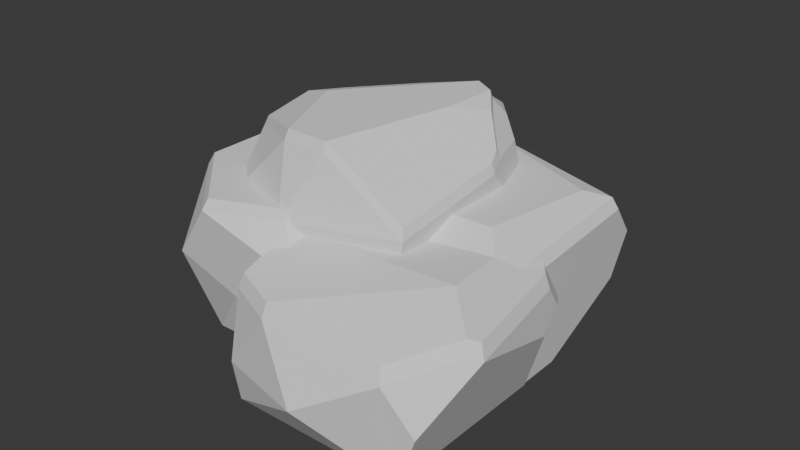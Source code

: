 # Source: rock_forest_grown_01.blend  (saved by Blender 4.1.24; exported with 4.5.12 LTS)
import bpy
from mathutils import Matrix  # noqa: F401  (used for matrix-valued properties, if any)

bpy.ops.wm.read_factory_settings(use_empty=True)
scene = bpy.context.scene
scene.name = 'Scene'

# ---- collections
col_rock_forest_grown_01 = bpy.data.collections.new('rock_forest_grown_01'); scene.collection.children.link(col_rock_forest_grown_01)

# ---- materials (node trees are filled in below, after node groups)
mat_render_static_object = bpy.data.materials.new('render_static_object')

# ---- material node trees

# ---- world
world_world = bpy.data.worlds.new('World'); scene.world = world_world
world_world.use_nodes = True; world_world.node_tree.nodes.clear()
_N = world_world.node_tree.nodes; _L = world_world.node_tree.links
n0 = _N.new('ShaderNodeOutputWorld'); n0.name = 'World Output'; n0.location = (300, 300)
n1 = _N.new('ShaderNodeBackground'); n1.name = 'Background'; n1.location = (10, 300)
n1.inputs[0].default_value = (0.05088, 0.05088, 0.05088, 1.0)
_L.new(n1.outputs[0], n0.inputs[0])
n0.is_active_output = True
world_world.color = (0.05088, 0.05088, 0.05088)
world_world.use_sun_shadow = False
world_world.sun_shadow_jitter_overblur = 0.0

# ---- meshes
me_scene_1827 = bpy.data.meshes.new('Scene.1827')
me_scene_1827.from_pydata([(1.795, 1.093, 0.5206), (1.795, 1.093, 0.5206), (1.795, 1.093, 0.5206), (1.275, 0.997, -0.0785), (1.275, 0.997, -0.0785), (1.275, 0.997, -0.0785), (1.698, 0.2429, -0.0785), (1.698, 0.2429, -0.0785), (1.698, 0.2429, -0.0785), (-1.576, -1.092, 1.56), (-1.576, -1.092, 1.56), (-1.576, -1.092, 1.56), (-1.576, -1.092, 1.56), (-1.576, -1.092, 1.56), (-0.8161, -1.852, 1.56), (-0.8161, -1.852, 1.56), (-0.8161, -1.852, 1.56), (-0.8161, -1.852, 1.56), (-0.8161, -1.852, 1.56), (-1.438, -1.638, 0.8447), (-1.438, -1.638, 0.8447), (-1.438, -1.638, 0.8447), (-1.438, -1.638, 0.8447), (-1.438, -1.638, 0.8447), (0.6554, 0.6249, -0.0785), (0.6554, 0.6249, -0.0785), (0.6554, 0.6249, -0.0785), (0.6554, 0.6249, -0.0785), (0.09399, 1.035, 0.9974), (0.09399, 1.035, 0.9974), (0.09399, 1.035, 0.9974), (0.09399, 1.035, 0.9974), (-1.059, 0.6249, -0.0785), (-1.059, 0.6249, -0.0785), (-1.059, 0.6249, -0.0785), (-1.059, 0.6249, -0.0785), (-1.059, 0.6249, -0.0785), (-1.059, 0.6249, -0.0785), (0.4242, -2.333, 1.13), (0.4242, -2.333, 1.13), (0.4242, -2.333, 1.13), (0.4242, -2.333, 1.13), (0.4242, -2.333, 1.13), (-0.1538, -2.205, 0.392), (-0.1538, -2.205, 0.392), (-0.1538, -2.205, 0.392), (-0.1538, -2.205, 0.392), (-0.1236, -2.085, 1.116), (-0.1236, -2.085, 1.116), (-0.1236, -2.085, 1.116), (-0.1236, -2.085, 1.116), (-0.1657, -1.535, 1.539), (-0.1657, -1.535, 1.539), (-0.1657, -1.535, 1.539), (-0.1657, -1.535, 1.539), (-0.1657, -1.535, 1.539), (-0.1657, -1.535, 1.539), (-1.037, -1.245, 1.476), (-1.037, -1.245, 1.476), (-1.037, -1.245, 1.476), (-1.037, -1.245, 1.476), (-1.037, -1.245, 1.476), (-0.2361, -1.33, 2.246), (-0.2361, -1.33, 2.246), (-0.2361, -1.33, 2.246), (-0.2361, -1.33, 2.246), (-0.2361, -1.33, 2.246), (0.9455, -2.59, 0.5773), (0.9455, -2.59, 0.5773), (0.9455, -2.59, 0.5773), (0.9455, -2.59, 0.5773), (0.9455, -2.59, 0.5773), (1.713, -2.333, 1.028), (1.713, -2.333, 1.028), (1.713, -2.333, 1.028), (1.713, -2.333, 1.028), (1.713, -2.333, 1.028), (1.879, 1.178, 1.043), (1.879, 1.178, 1.043), (1.879, 1.178, 1.043), (1.94, 0.8378, 1.423), (1.94, 0.8378, 1.423), (1.94, 0.8378, 1.423), (1.94, 0.8378, 1.423), (0.1672, 1.254, 1.518), (0.1672, 1.254, 1.518), (0.1672, 1.254, 1.518), (0.1672, 1.254, 1.518), (0.1672, 1.254, 1.518), (0.5057, 1.435, 0.8045), (0.5057, 1.435, 0.8045), (0.5057, 1.435, 0.8045), (0.6677, 0.7152, 1.127), (0.6677, 0.7152, 1.127), (0.6677, 0.7152, 1.127), (0.6677, 0.7152, 1.127), (-1.044, 0.9503, 1.127), (-1.044, 0.9503, 1.127), (-1.044, 0.9503, 1.127), (-1.044, 0.9503, 1.127), (-1.017, 0.2639, 2.01), (-1.017, 0.2639, 2.01), (-1.017, 0.2639, 2.01), (-1.017, 0.2639, 2.01), (-1.029, 0.776, 1.297), (-1.029, 0.776, 1.297), (-1.029, 0.776, 1.297), (-1.029, 0.776, 1.297), (-1.029, 0.776, 1.297), (-0.4451, 0.8566, 2.03), (-0.4451, 0.8566, 2.03), (-0.4451, 0.8566, 2.03), (-0.4451, 0.8566, 2.03), (-0.4451, 0.8566, 2.03), (-0.199, 1.097, 1.559), (-0.199, 1.097, 1.559), (-0.199, 1.097, 1.559), (-0.199, 1.097, 1.559), (-0.199, 1.097, 1.559), (-0.199, 1.097, 1.559), (0.361, 0.776, 2.261), (0.361, 0.776, 2.261), (0.361, 0.776, 2.261), (0.361, 0.776, 2.261), (0.361, 0.776, 2.261), (-1.576, -0.317, 1.56), (-1.576, -0.317, 1.56), (-1.576, -0.317, 1.56), (-1.576, -0.317, 1.56), (-1.576, -0.317, 1.56), (-1.694, -0.2813, 1.227), (-1.694, -0.2813, 1.227), (-1.694, -0.2813, 1.227), (-1.694, -0.2813, 1.227), (-1.537, 0.1837, 1.358), (-1.537, 0.1837, 1.358), (-1.537, 0.1837, 1.358), (-1.537, 0.1837, 1.358), (-1.022, -0.831, 2.027), (-1.022, -0.831, 2.027), (-1.022, -0.831, 2.027), (-1.022, -0.831, 2.027), (-1.777, 0.8111, 0.9154), (-1.777, 0.8111, 0.9154), (-1.777, 0.8111, 0.9154), (-1.777, 0.8111, 0.9154), (-1.723, 1.102, 0.7919), (-1.723, 1.102, 0.7919), (-1.723, 1.102, 0.7919), (-1.723, 1.102, 0.7919), (-1.632, 1.012, 1.006), (-1.632, 1.012, 1.006), (-1.632, 1.012, 1.006), (-1.632, 1.012, 1.006), (-1.632, 1.012, 1.006), (-1.799, 0.964, 0.4054), (-1.799, 0.964, 0.4054), (-1.799, 0.964, 0.4054), (-1.271, 0.04433, 1.361), (-1.271, 0.04433, 1.361), (-1.271, 0.04433, 1.361), (-1.271, 0.04433, 1.361), (-1.017, -0.2639, 2.126), (-1.017, -0.2639, 2.126), (-1.017, -0.2639, 2.126), (-1.017, -0.2639, 2.126), (-1.017, -0.2639, 2.126), (-1.274, -0.5261, 1.412), (-1.274, -0.5261, 1.412), (-1.274, -0.5261, 1.412), (-1.274, -0.5261, 1.412), (-1.071, -1.073, -0.0785), (-1.071, -1.073, -0.0785), (-1.071, -1.073, -0.0785), (-1.071, -1.073, -0.0785), (-1.071, -1.073, -0.0785), (-1.657, -0.2238, 0.617), (-1.657, -0.2238, 0.617), (-1.657, -0.2238, 0.617), (-1.657, -0.2238, 0.617), (-1.734, -1.019, 1.019), (-1.734, -1.019, 1.019), (-1.734, -1.019, 1.019), (-1.734, -1.019, 1.019), (-1.26, 0.4165, -0.0785), (-1.26, 0.4165, -0.0785), (-1.26, 0.4165, -0.0785), (-1.26, 0.4165, -0.0785), (-1.26, -1.363, -0.0785), (-1.26, -1.363, -0.0785), (-1.26, -1.363, -0.0785), (-1.26, -1.363, -0.0785), (-1.26, -1.363, -0.0785), (-0.1726, -2.11, -0.0785), (-0.1726, -2.11, -0.0785), (-0.1726, -2.11, -0.0785), (-0.1726, -2.11, -0.0785), (1.701, -2.11, -0.0785), (1.701, -2.11, -0.0785), (1.701, -2.11, -0.0785), (1.701, -2.11, -0.0785), (0.2145, -1.547, 0.5381), (0.2145, -1.547, 0.5381), (0.2145, -1.547, 0.5381), (0.2145, -1.547, 0.5381), (-0.5821, -1.728, 0.6859), (-0.5821, -1.728, 0.6859), (-0.5821, -1.728, 0.6859), (-0.5821, -1.728, 0.6859), (-0.07231, -1.763, 1.261), (-0.07231, -1.763, 1.261), (-0.07231, -1.763, 1.261), (-0.07231, -1.763, 1.261), (1.059, -1.262, 1.629), (1.059, -1.262, 1.629), (1.059, -1.262, 1.629), (1.059, -1.262, 1.629), (1.059, -1.262, 1.629), (0.23, -1.33, 2.246), (0.23, -1.33, 2.246), (0.23, -1.33, 2.246), (0.23, -1.33, 2.246), (0.6436, -1.073, -0.0785), (0.6436, -1.073, -0.0785), (0.6436, -1.073, -0.0785), (0.6436, -1.073, -0.0785), (0.7833, 0.4053, 2.157), (0.7833, 0.4053, 2.157), (0.7833, 0.4053, 2.157), (0.6052, 0.6344, 2.259), (0.6052, 0.6344, 2.259), (0.6052, 0.6344, 2.259), (0.6052, 0.6344, 2.259), (0.7094, 0.7279, 2.102), (0.7094, 0.7279, 2.102), (0.7094, 0.7279, 2.102), (0.7094, 0.7279, 2.102), (0.7094, 0.7279, 2.102), (0.3169, 1.003, 1.722), (0.3169, 1.003, 1.722), (0.3169, 1.003, 1.722), (0.3169, 1.003, 1.722), (0.6608, 0.8842, 1.856), (0.6608, 0.8842, 1.856), (0.6608, 0.8842, 1.856), (0.5377, 0.9057, 2.123), (0.5377, 0.9057, 2.123), (0.5377, 0.9057, 2.123), (0.5377, 0.9057, 2.123), (-1.786, -0.4618, 0.7186), (-1.786, -0.4618, 0.7186), (-1.786, -0.4618, 0.7186), (-1.771, 0.0335, 1.124), (-1.771, 0.0335, 1.124), (-1.771, 0.0335, 1.124), (-1.771, 0.0335, 1.124), (-1.472, -0.6592, 1.121), (-1.472, -0.6592, 1.121), (-1.472, -0.6592, 1.121), (-1.472, -0.6592, 1.121), (-0.3433, 1.3, 1.123), (-0.3433, 1.3, 1.123), (-0.3433, 1.3, 1.123), (-0.3433, 1.3, 1.123), (-0.3671, 1.498, 1.047), (-0.3671, 1.498, 1.047), (-0.3671, 1.498, 1.047), (1.1, 1.717, 0.8665), (1.1, 1.717, 0.8665), (1.1, 1.717, 0.8665), (0.05396, 1.938, 0.8471), (0.05396, 1.938, 0.8471), (0.05396, 1.938, 0.8471), (0.4993, 1.938, 0.8184), (0.4993, 1.938, 0.8184), (0.4993, 1.938, 0.8184), (-1.497, 0.7748, 1.256), (-1.497, 0.7748, 1.256), (-1.497, 0.7748, 1.256), (-1.002, 0.9132, 1.257), (-1.002, 0.9132, 1.257), (-1.002, 0.9132, 1.257), (0.6528, 0.6859, 1.256), (0.6528, 0.6859, 1.256), (0.6528, 0.6859, 1.256), (0.5443, 0.02172, 2.346), (0.5443, 0.02172, 2.346), (0.5443, 0.02172, 2.346), (0.2297, -1.292, 2.338), (0.2297, -1.292, 2.338), (0.2297, -1.292, 2.338), (0.2297, -1.292, 2.338), (-0.2209, -1.292, 2.338), (-0.2209, -1.292, 2.338), (-0.2209, -1.292, 2.338), (-0.2209, -1.292, 2.338), (0.3563, 0.7447, 2.352), (0.3563, 0.7447, 2.352), (0.3563, 0.7447, 2.352), (0.3563, 0.7447, 2.352), (0.5923, 0.6079, 2.35), (0.5923, 0.6079, 2.35), (0.5923, 0.6079, 2.35), (0.5923, 0.6079, 2.35), (0.1689, 1.207, 1.634), (0.1689, 1.207, 1.634), (0.1689, 1.207, 1.634), (0.1689, 1.207, 1.634), (1.883, 0.8044, 1.543), (1.883, 0.8044, 1.543), (1.883, 0.8044, 1.543), (1.883, 0.8044, 1.543), (1.682, 0.5906, 1.634), (1.682, 0.5906, 1.634), (1.682, 0.5906, 1.634), (0.7645, 0.3864, 2.252), (0.7645, 0.3864, 2.252), (0.7645, 0.3864, 2.252), (1.442, 1.23, 0.9206), (1.442, 1.23, 0.9206), (1.442, 1.23, 0.9206), (1.442, 1.23, 0.9206), (1.13, 1.782, 0.724), (1.13, 1.782, 0.724), (1.13, 1.782, 0.724), (1.13, 1.782, 0.724), (1.186, 1.879, 0.5622), (1.186, 1.879, 0.5622), (1.186, 1.879, 0.5622), (1.312, 1.782, 0.5026), (1.312, 1.782, 0.5026), (1.312, 1.782, 0.5026), (1.131, 2.01, -0.07848), (1.131, 2.01, -0.07848), (1.131, 2.01, -0.07848), (1.131, 2.01, -0.07848), (1.04, 2.01, 0.4283), (1.04, 2.01, 0.4283), (1.04, 2.01, 0.4283), (0.06514, -1.621, 1.388), (0.06514, -1.621, 1.388), (0.06514, -1.621, 1.388), (0.2402, -1.45, 1.261), (0.2402, -1.45, 1.261), (0.2402, -1.45, 1.261), (1.714, -0.2544, -0.0785), (1.714, -0.2544, -0.0785), (1.714, -0.2544, -0.0785), (1.714, -0.2544, -0.0785), (2.089, -0.5792, 0.7791), (2.089, -0.5792, 0.7791), (2.089, -0.5792, 0.7791), (2.052, -0.3352, 0.964), (2.052, -0.3352, 0.964), (2.052, -0.3352, 0.964), (1.903, -0.07004, 0.8439), (1.903, -0.07004, 0.8439), (1.903, -0.07004, 0.8439), (1.626, 0.02658, 1.327), (1.626, 0.02658, 1.327), (1.626, 0.02658, 1.327), (1.626, 0.02658, 1.327), (2.06, -0.4899, 1.2), (2.06, -0.4899, 1.2), (2.06, -0.4899, 1.2), (2.06, -0.4899, 1.2), (2.259, -1.722, 1.177), (2.259, -1.722, 1.177), (2.259, -1.722, 1.177), (2.259, -1.722, 1.177), (2.259, -1.722, 1.177), (-1.137, 1.333, 0.9565), (-1.137, 1.333, 0.9565), (-1.137, 1.333, 0.9565), (-1.137, 1.333, 0.9565), (-1.37, 1.104, 1.077), (-1.37, 1.104, 1.077), (-1.37, 1.104, 1.077), (-1.544, 1.198, 0.9421), (-1.544, 1.198, 0.9421), (-1.544, 1.198, 0.9421), (0.8974, 0.7845, 1.416), (0.8974, 0.7845, 1.416), (0.8974, 0.7845, 1.416), (0.8834, 0.6269, 1.912), (0.8834, 0.6269, 1.912), (0.8834, 0.6269, 1.912), (0.4174, -2.261, 1.259), (0.4174, -2.261, 1.259), (0.4174, -2.261, 1.259), (0.4174, -2.261, 1.259), (1.751, -1.431, 1.541), (1.751, -1.431, 1.541), (1.751, -1.431, 1.541), (1.751, -1.431, 1.541), (2.103, -1.742, 1.337), (2.103, -1.742, 1.337), (2.103, -1.742, 1.337), (2.103, -1.742, 1.337), (1.663, -2.26, 1.16), (1.663, -2.26, 1.16), (1.663, -2.26, 1.16), (1.131, -0.2271, -0.0785), (1.131, -0.2271, -0.0785), (1.131, -0.2271, -0.0785), (-0.6955, -0.2271, -0.0785), (-0.6955, -0.2271, -0.0785), (-0.6955, -0.2271, -0.0785), (-0.3627, -0.2271, 0.9897), (-0.3627, -0.2271, 0.9897), (-0.3627, -0.2271, 0.9897), (-0.3627, -0.2271, 0.9897), (1.464, -0.2271, 0.9897), (1.464, -0.2271, 0.9897), (1.464, -0.2271, 0.9897), (1.464, -0.2271, 0.9897), (0.2508, 0.3857, 1.56), (0.2508, 0.3857, 1.56), (0.2508, 0.3857, 1.56), (0.2508, 0.3857, 1.56), (0.2498, 0.3674, 1.675), (0.2498, 0.3674, 1.675), (0.2498, 0.3674, 1.675), (-0.8366, 0.3674, 1.675), (-0.8366, 0.3674, 1.675), (-0.8366, 0.3674, 1.675), (-0.873, 0.3857, 1.56), (-0.873, 0.3857, 1.56), (-0.873, 0.3857, 1.56), (-0.873, 0.3857, 1.56), (0.1927, -1.363, -0.0785), (0.1927, -1.363, -0.0785), (0.1927, -1.363, -0.0785), (0.1927, 0.4165, -0.0785), (0.1927, 0.4165, -0.0785), (0.1927, 0.4165, -0.0785), (-0.1596, -0.2544, -0.0785), (-0.1596, -0.2544, -0.0785), (-0.1596, -0.2544, -0.0785), (0.2508, -0.7844, 1.56), (0.2508, -0.7844, 1.56), (0.2508, -0.7844, 1.56), (0.2508, -0.7844, 1.56), (0.5078, 0.9634, 1.383), (0.5078, 0.9634, 1.383), (0.5078, 0.9634, 1.383), (0.9462, 0.7572, 1.125), (0.9462, 0.7572, 1.125), (0.9462, 0.7572, 1.125), (0.9462, 0.7572, 1.125), (1.464, 1.051, 0.9897), (1.464, 1.051, 0.9897), (1.464, 1.051, 0.9897), (1.422, 1.01, 1.123), (1.422, 1.01, 1.123), (1.422, 1.01, 1.123), (1.422, 1.01, 1.123), (1.401, 1.184, 1.057), (1.401, 1.184, 1.057), (1.401, 1.184, 1.057), (1.05, 0.1343, 1.914), (1.05, 0.1343, 1.914), (1.05, 0.1343, 1.914), (1.05, 0.1343, 1.914), (1.022, 0.1244, 2.017), (1.022, 0.1244, 2.017), (1.022, 0.1244, 2.017), (-1.556, 0.8071, 1.127), (-1.556, 0.8071, 1.127), (-1.556, 0.8071, 1.127), (-1.556, 0.8071, 1.127), (0.659, -0.9072, 1.12), (0.659, -0.9072, 1.12), (0.659, -0.9072, 1.12), (0.659, -0.9072, 1.12), (0.6444, -0.8824, 1.249), (0.6444, -0.8824, 1.249), (0.6444, -0.8824, 1.249), (-0.01623, 0.997, -0.0785), (-0.01623, 0.997, -0.0785), (-0.01623, 0.997, -0.0785), (-0.01622, -0.7177, -0.0785), (-0.01622, -0.7177, -0.0785), (-0.01622, -0.7177, -0.0785), (1.698, -0.7177, -0.0785), (1.698, -0.7177, -0.0785), (1.698, -0.7177, -0.0785), (-0.104, 0.02658, 1.327), (-0.104, 0.02658, 1.327), (-0.104, 0.02658, 1.327), (-0.104, 0.02658, 1.327), (-0.1121, -1.485, 1.321), (-0.1121, -1.485, 1.321), (-0.1121, -2.021, 1.245), (-0.1121, -2.021, 1.245), (-0.1121, -2.021, 1.245), (2.168, -1.796, 1.21), (2.168, -1.796, 1.21), (2.168, -1.796, 1.21), (2.0, -2.246, 0.5985), (2.0, -2.246, 0.5985), (2.0, -2.246, 0.5985), (-1.704, 0.305, 1.254), (-1.704, 0.305, 1.254), (-1.704, 0.305, 1.254), (-1.77, 0.3211, 1.125), (-1.77, 0.3211, 1.125), (-1.77, 0.3211, 1.125), (-1.77, 0.3211, 1.125), (-0.1023, 1.218, 1.295), (-0.1023, 1.218, 1.295), (-0.1023, 1.218, 1.295), (-0.1468, 1.128, 0.7322), (-0.1468, 1.128, 0.7322), (-0.1468, 1.128, 0.7322), (-0.128, 0.9837, 1.634), (-0.128, 0.9837, 1.634), (-0.128, 0.9837, 1.634), (-0.14, 1.023, 1.518), (-0.14, 1.023, 1.518), (-0.14, 1.023, 1.518), (-0.14, 1.023, 1.518), (-0.2454, -0.9469, 1.345), (-0.2454, -0.9469, 1.345), (-0.2454, -0.9469, 1.345), (-0.2454, -0.9469, 1.345), (-0.2363, 0.9809, 1.288), (-0.2363, 0.9809, 1.288), (-0.2363, 0.9809, 1.288), (-0.2733, 0.4478, 1.518), (-0.2733, 0.4478, 1.518), (-0.2733, 0.4478, 1.518), (-0.2733, 0.4478, 1.518), (-0.2733, -0.6438, 1.518), (-0.2733, -0.6438, 1.518), (-0.2733, -0.6438, 1.518), (1.838, -0.94, 1.302), (1.838, -0.94, 1.302), (1.838, -0.94, 1.302), (1.914, -0.9332, 1.26), (1.914, -0.9332, 1.26), (1.914, -0.9332, 1.26), (1.914, -0.9332, 1.26), (-0.0932, 0.02027, 1.45), (-0.0932, 0.02027, 1.45), (-0.0932, 0.02027, 1.45), (-0.101, -1.441, 1.444), (-0.101, -1.441, 1.444), (-0.101, -1.441, 1.444), (0.04149, -0.6262, -0.0785), (0.04149, -0.6262, -0.0785), (0.04149, -0.6262, -0.0785), (-1.81, -0.6262, -0.0785), (-1.81, -0.6262, -0.0785), (-1.81, -0.6262, -0.0785), (-1.81, -0.6262, -0.0785), (-1.205, -0.9072, 1.12), (-1.205, -0.9072, 1.12), (-1.205, -0.9072, 1.12), (-1.205, -0.9072, 1.12), (-1.821, 0.9069, -0.0785), (-1.821, 0.9069, -0.0785), (-1.821, 0.9069, -0.0785), (0.05444, 1.229, -0.0785), (0.05444, 1.229, -0.0785), (0.05444, 1.229, -0.0785), (-1.604, 1.229, -0.07848), (-1.604, 1.229, -0.07848), (-1.604, 1.229, -0.07848), (-1.604, 1.229, -0.07848), (-1.613, 1.271, 0.6952), (-1.613, 1.271, 0.6952), (-1.613, 1.271, 0.6952), (-1.613, 1.271, 0.6952), (0.03086, 1.441, 0.832), (0.03086, 1.441, 0.832), (0.03086, 1.441, 0.832), (0.5089, 2.01, 0.6742), (0.5089, 2.01, 0.6742), (0.5089, 2.01, 0.6742), (0.5089, 2.01, 0.6742), (-0.4027, 2.01, 0.3938), (-0.4027, 2.01, 0.3938), (-0.4027, 2.01, 0.3938), (0.04826, 2.01, 0.7038), (0.04826, 2.01, 0.7038), (0.04826, 2.01, 0.7038), (0.04826, 2.01, 0.7038), (-0.3873, 1.555, 0.9108), (-0.3873, 1.555, 0.9108), (-0.3873, 1.555, 0.9108), (-0.3873, 1.555, 0.9108), (-0.5326, 1.885, 0.4444), (-0.5326, 1.885, 0.4444), (-0.5326, 1.885, 0.4444), (-0.2569, 0.4275, 1.634), (-0.2569, 0.4275, 1.634), (-0.2569, 0.4275, 1.634), (-0.2569, -0.6278, 1.634), (-0.2569, -0.6278, 1.634), (-0.2569, -0.6278, 1.634), (-0.2569, -0.6278, 1.634), (1.115, -0.02587, 1.838), (1.115, -0.02587, 1.838), (1.115, -0.02587, 1.838), (1.115, -0.02587, 1.838), (-0.6956, 1.507, -0.0785), (-0.6956, 1.507, -0.0785), (-0.6956, 1.507, -0.0785), (-0.1925, 2.01, -0.0785), (-0.1925, 2.01, -0.0785), (-0.1925, 2.01, -0.0785), (-0.06169, -1.539, 1.56), (-0.06169, -1.539, 1.56), (-0.06169, -1.539, 1.56), (-0.06169, -1.539, 1.56), (-1.435, 0.2696, 1.444), (-1.435, 0.2696, 1.444), (-1.435, 0.2696, 1.444), (-1.37, 0.1799, 1.56), (-1.37, 0.1799, 1.56), (-1.37, 0.1799, 1.56), (-1.37, 0.1799, 1.56), (-1.331, 0.3895, 1.358), (-1.331, 0.3895, 1.358), (-1.331, 0.3895, 1.358), (-1.443, 0.3987, 0.8706), (-1.443, 0.3987, 0.8706), (-1.443, 0.3987, 0.8706), (-1.092, 1.386, 0.596), (-1.092, 1.386, 0.596), (-1.092, 1.386, 0.596), (-1.308, 1.35, 0.7726), (-1.308, 1.35, 0.7726), (-1.308, 1.35, 0.7726), (-1.317, 0.1684, 1.675), (-1.317, 0.1684, 1.675), (-1.317, 0.1684, 1.675), (-0.1779, 1.097, 1.386), (-0.1779, 1.097, 1.386), (-0.1779, 1.097, 1.386), (-0.3627, 1.35, 0.9897), (-0.3627, 1.35, 0.9897), (-0.3627, 1.35, 0.9897), (-0.4186, 2.01, 0.1186), (-0.4186, 2.01, 0.1186), (-0.4186, 2.01, 0.1186), (-0.6271, 1.828, 0.1411), (-0.6271, 1.828, 0.1411), (-0.6271, 1.828, 0.1411), (-0.05232, -1.493, 1.675), (-0.05232, -1.493, 1.675), (-0.05232, -1.493, 1.675), (-0.7816, -1.796, 1.675), (-0.7816, -1.796, 1.675), (-0.7816, -1.796, 1.675), (-1.516, -1.061, 1.675), (-1.516, -1.061, 1.675), (-1.516, -1.061, 1.675), (0.2498, -0.7637, 1.675), (0.2498, -0.7637, 1.675), (0.2498, -0.7637, 1.675), (-1.516, -0.3119, 1.675), (-1.516, -0.3119, 1.675), (-1.516, -0.3119, 1.675), (-0.608, -0.377, 2.344), (-0.608, -0.377, 2.344), (-0.608, -0.377, 2.344), (-0.976, -0.2605, 2.222), (-0.976, -0.2605, 2.222), (-0.976, -0.2605, 2.222), (-0.976, -0.2605, 2.222), (-0.9757, 0.2497, 2.11), (-0.9757, 0.2497, 2.11), (-0.9757, 0.2497, 2.11), (-0.4229, 0.8227, 2.129), (-0.4229, 0.8227, 2.129), (-0.4229, 0.8227, 2.129), (1.031, -1.226, 1.741), (1.031, -1.226, 1.741), (1.031, -1.226, 1.741), (1.085, -0.03043, 1.943), (1.085, -0.03043, 1.943), (1.085, -0.03043, 1.943), (-0.3433, -0.225, 1.123), (-0.3433, -0.225, 1.123), (-0.3433, -0.225, 1.123), (1.422, -0.225, 1.123), (1.422, -0.225, 1.123), (1.422, -0.225, 1.123), (1.857, -0.9075, 1.384), (1.857, -0.9075, 1.384), (1.857, -0.9075, 1.384), (1.784, -0.9141, 1.425), (1.784, -0.9141, 1.425), (1.784, -0.9141, 1.425), (1.784, -0.9141, 1.425), (1.477, -0.5593, 1.634), (1.477, -0.5593, 1.634), (1.477, -0.5593, 1.634), (1.579, 0.02027, 1.45), (1.579, 0.02027, 1.45), (1.579, 0.02027, 1.45), (1.579, 0.02027, 1.45), (2.191, -1.67, 1.305), (2.191, -1.67, 1.305), (2.191, -1.67, 1.305), (1.998, -0.479, 1.327), (1.998, -0.479, 1.327), (1.998, -0.479, 1.327), (-0.2299, -0.9208, 1.467), (-0.2299, -0.9208, 1.467), (-0.2299, -0.9208, 1.467), (-1.158, -0.8824, 1.249), (-1.158, -0.8824, 1.249), (-1.158, -0.8824, 1.249), (-1.416, -0.6426, 1.25), (-1.416, -0.6426, 1.25), (-1.416, -0.6426, 1.25), (-1.705, 0.02696, 1.253), (-1.705, 0.02696, 1.253), (-1.705, 0.02696, 1.253), (-0.9811, -0.8088, 2.126), (-0.9811, -0.8088, 2.126), (-0.9811, -0.8088, 2.126)], [], [(1, 7, 5), (10, 21, 18), (24, 32, 28), (42, 48, 45), (56, 64, 58), (68, 72, 38), (78, 85, 80), (90, 96, 92), (100, 112, 106), (35, 104, 118), (105, 111, 119), (110, 123, 115), (31, 34, 117), (128, 136, 130), (65, 138, 59), (143, 154, 147), (156, 144, 149), (159, 168, 166), (108, 36, 160), (174, 61, 169), (179, 183, 133), (22, 11, 180), (186, 191, 176), (193, 197, 67), (43, 195, 70), (40, 44, 71), (202, 209, 206), (190, 208, 20), (173, 55, 57), (213, 220, 53), (224, 214, 54), (218, 62, 51), (171, 222, 52), (226, 236, 231), (239, 245, 242), (250, 258, 252), (261, 267, 264), (264, 267, 271), (271, 267, 274), (276, 282, 279), (285, 293, 289), (296, 285, 300), (305, 313, 308), (286, 315, 301), (318, 328, 324), (318, 330, 328), (334, 327, 329), (334, 338, 327), (203, 340, 211), (203, 342, 340), (347, 353, 349), (347, 357, 353), (360, 352, 356), (360, 362, 352), (370, 354, 365), (370, 351, 354), (373, 151, 377), (373, 378, 151), (382, 234, 384), (121, 233, 246), (121, 229, 233), (388, 395, 391), (388, 400, 395), (247, 235, 244), (382, 244, 235), (402, 408, 405), (402, 412, 408), (223, 33, 25), (223, 172, 33), (207, 16, 19), (207, 212, 16), (417, 423, 420), (417, 427, 423), (430, 185, 434), (430, 188, 185), (198, 437, 346), (198, 194, 437), (418, 432, 435), (432, 418, 204), (204, 418, 344), (344, 418, 441), (243, 445, 240), (445, 243, 447), (447, 243, 381), (450, 459, 455), (450, 320, 459), (228, 232, 303), (228, 303, 317), (461, 228, 317), (461, 317, 465), (99, 277, 281), (99, 468, 277), (474, 284, 477), (474, 95, 284), (335, 414, 404), (414, 335, 331), (414, 331, 321), (414, 321, 451), (479, 485, 482), (485, 479, 6), (6, 479, 4), (39, 399, 387), (39, 73, 399), (29, 238, 443), (29, 114, 238), (46, 438, 196), (438, 46, 490), (490, 46, 50), (490, 50, 492), (47, 390, 494), (47, 41, 390), (76, 367, 498), (76, 500, 367), (470, 503, 278), (470, 506, 503), (81, 306, 309), (81, 86, 306), (488, 345, 436), (345, 488, 359), (345, 359, 355), (509, 478, 512), (478, 509, 84), (478, 84, 3), (3, 84, 77), (3, 77, 0), (88, 516, 307), (88, 519, 516), (525, 480, 483), (480, 525, 514), (514, 525, 528), (528, 525, 531), (531, 525, 534), (481, 536, 522), (536, 481, 484), (536, 484, 539), (2, 486, 8), (486, 2, 542), (542, 2, 79), (542, 79, 83), (489, 548, 545), (489, 491, 548), (491, 495, 548), (491, 49, 495), (549, 557, 552), (549, 472, 557), (560, 550, 553), (550, 560, 564), (564, 560, 567), (554, 257, 249), (554, 559, 257), (155, 569, 561), (569, 155, 573), (573, 155, 148), (96, 90, 375), (375, 90, 371), (371, 90, 575), (91, 551, 565), (551, 91, 473), (473, 91, 94), (579, 326, 337), (579, 322, 326), (582, 588, 586), (582, 592, 588), (532, 601, 597), (532, 535, 601), (124, 241, 116), (124, 248, 241), (449, 225, 27), (225, 449, 217), (217, 449, 605), (319, 269, 458), (319, 325, 269), (444, 26, 30), (444, 446, 26), (606, 403, 406), (403, 606, 333), (333, 606, 610), (14, 339, 612), (14, 210, 339), (439, 341, 343), (439, 614, 341), (350, 200, 348), (200, 350, 501), (501, 350, 369), (60, 165, 167), (60, 141, 165), (125, 618, 135), (125, 621, 618), (428, 616, 619), (428, 624, 616), (627, 617, 625), (627, 134, 617), (623, 184, 626), (184, 623, 426), (184, 426, 433), (433, 426, 416), (568, 633, 631), (568, 570, 633), (576, 632, 372), (576, 630, 632), (629, 563, 566), (563, 629, 574), (563, 574, 89), (505, 152, 142), (505, 469, 152), (98, 150, 467), (98, 376, 150), (572, 153, 380), (572, 146, 153), (571, 374, 634), (571, 379, 374), (37, 170, 161), (37, 175, 170), (103, 158, 164), (103, 107, 158), (192, 181, 177), (192, 23, 181), (178, 628, 187), (628, 178, 131), (628, 131, 137), (13, 132, 182), (13, 129, 132), (199, 74, 69), (199, 499, 74), (429, 636, 425), (429, 620, 636), (431, 205, 189), (431, 201, 205), (87, 638, 518), (87, 510, 638), (513, 639, 511), (513, 526, 639), (529, 640, 527), (529, 520, 640), (63, 288, 292), (63, 219, 288), (521, 596, 517), (521, 530, 596), (460, 237, 227), (460, 385, 237), (383, 603, 448), (603, 383, 386), (603, 386, 463), (591, 263, 266), (591, 643, 263), (251, 562, 555), (562, 251, 157), (157, 251, 145), (145, 251, 255), (145, 255, 508), (581, 609, 644), (609, 581, 584), (609, 584, 332), (332, 584, 577), (332, 577, 336), (607, 645, 611), (607, 647, 645), (593, 646, 648), (593, 583, 646), (410, 608, 407), (608, 410, 649), (649, 410, 594), (594, 410, 590), (590, 410, 641), (650, 656, 653), (656, 650, 659), (656, 659, 662), (662, 659, 421), (662, 421, 635), (635, 421, 424), (299, 668, 666), (668, 299, 672), (672, 299, 676), (679, 287, 291), (287, 679, 681), (287, 681, 464), (287, 464, 316), (457, 261, 454), (261, 457, 267), (685, 453, 260), (685, 688, 453), (691, 699, 696), (699, 691, 310), (699, 310, 314), (546, 703, 544), (546, 393, 703), (704, 392, 396), (392, 704, 707), (392, 707, 701), (711, 698, 599), (711, 694, 698), (282, 714, 476), (714, 282, 716), (716, 282, 719), (719, 282, 502), (502, 282, 276), (669, 294, 667), (669, 722, 294), (293, 285, 665), (665, 285, 296), (493, 394, 547), (493, 389, 394), (697, 595, 598), (595, 697, 312), (595, 312, 515), (515, 312, 304), (615, 660, 652), (615, 440, 660), (415, 456, 689), (415, 452, 456), (127, 658, 664), (127, 12, 658), (442, 422, 661), (442, 419, 422), (113, 673, 677), (113, 101, 673), (75, 397, 401), (75, 496, 397), (253, 718, 720), (253, 259, 718), (93, 280, 283), (93, 97, 280), (102, 671, 674), (102, 163, 671), (230, 298, 302), (230, 122, 298), (533, 712, 600), (533, 524, 712), (9, 655, 657), (9, 17, 655), (409, 687, 684), (409, 413, 687), (507, 721, 504), (507, 254, 721), (15, 651, 654), (15, 613, 651), (523, 693, 710), (523, 537, 693), (256, 715, 717), (256, 558, 715), (221, 678, 290), (221, 215, 678), (363, 702, 708), (363, 361, 702), (538, 690, 695), (538, 540, 690), (642, 686, 262), (642, 411, 686), (368, 709, 706), (368, 364, 709), (602, 466, 682), (602, 462, 466), (139, 295, 723), (139, 66, 295), (541, 311, 692), (541, 82, 311), (358, 543, 700), (358, 487, 543), (556, 475, 713), (556, 471, 475), (497, 705, 398), (497, 366, 705), (162, 724, 670), (162, 140, 724), (216, 683, 680), (216, 604, 683), (120, 675, 297), (120, 109, 675), (622, 663, 637), (622, 126, 663), (587, 265, 272), (587, 589, 265), (323, 275, 268), (323, 580, 275), (578, 270, 273), (578, 585, 270)])
me_scene_1827.polygons.foreach_set('use_smooth', [0, 0, 0, 0, 0, 0, 0, 0, 0, 0, 0, 0, 0, 0, 0, 0, 0, 0, 1, 0, 0, 0, 0, 0, 0, 0, 1, 1, 0, 0, 0, 0, 0, 0, 0, 1, 0, 0, 0, 0, 1, 1, 0, 0, 1, 1, 1, 1, 1, 1, 1, 1, 1, 1, 1, 1, 1, 1, 1, 1, 1, 1, 1, 0, 1, 0, 0, 0, 0, 1, 1, 0, 0, 0, 0, 0, 0, 0, 0, 0, 0, 1, 1, 1, 0, 0, 1, 0, 1, 1, 0, 0, 0, 0, 0, 0, 0, 0, 0, 0, 0, 0, 0, 0, 0, 1, 1, 1, 1, 0, 0, 1, 1, 1, 1, 0, 0, 0, 0, 0, 0, 0, 0, 0, 0, 0, 0, 0, 0, 0, 0, 0, 0, 0, 0, 0, 0, 0, 0, 0, 0, 1, 1, 0, 0, 0, 0, 0, 0, 0, 1, 1, 1, 0, 0, 0, 1, 1, 1, 1, 1, 0, 0, 0, 0, 1, 1, 1, 1, 1, 0, 0, 0, 0, 0, 0, 0, 1, 1, 1, 1, 1, 1, 1, 1, 1, 1, 1, 1, 1, 1, 1, 0, 0, 0, 0, 1, 1, 1, 1, 0, 0, 0, 1, 1, 1, 1, 1, 1, 1, 1, 1, 1, 1, 1, 1, 1, 1, 1, 1, 1, 1, 1, 1, 0, 0, 1, 1, 1, 1, 1, 1, 1, 1, 0, 0, 0, 0, 1, 1, 0, 0, 0, 0, 1, 1, 1, 1, 1, 1, 0, 0, 0, 0, 0, 0, 0, 1, 1, 0, 0, 0, 0, 0, 0, 0, 0, 0, 0, 0, 0, 0, 0, 1, 1, 1, 1, 0, 0, 0, 0, 0, 0, 0, 1, 1, 1, 1, 1, 0, 0, 0, 0, 0, 0, 0, 0, 0, 1, 1, 1, 1, 0, 0, 0, 0, 0, 0, 0, 0, 0, 0, 0, 0, 0, 0, 0, 0, 0, 0, 0, 0, 0, 0, 0, 0, 0, 0, 0, 0, 0, 0, 0, 0, 0, 1, 0, 0, 0, 1, 0, 0, 1, 1, 0, 0, 0, 0, 0, 0, 0, 0, 0, 0, 0, 0, 0, 0, 0, 0, 1, 1, 0, 0, 0, 0, 0, 0, 0, 0, 0, 0, 0, 0, 0, 0])
_uv = me_scene_1827.uv_layers.new(name='UVMap')
_uv.uv.foreach_set('vector', [0.3375, 0.9412, 0.3344, 0.9379, 0.336, 0.94, 0.3389, 0.9374, 0.3381, 0.9366, 0.3395, 0.9362, 0.3366, 0.9412, 0.3366, 0.9389, 0.3377, 0.9401, 0.3385, 0.9361, 0.3386, 0.9368, 0.3374, 0.9366, 0.3382, 0.9356, 0.3394, 0.9363, 0.3382, 0.9366, 0.3377, 0.9353, 0.3398, 0.9359, 0.3385, 0.9361, 0.3382, 0.9412, 0.3391, 0.9391, 0.3388, 0.934, 0.3383, 0.9412, 0.3392, 0.9374, 0.3389, 0.9328, 0.3387, 0.9383, 0.3387, 0.9395, 0.338, 0.9389, 0.3366, 0.9389, 0.338, 0.9389, 0.3382, 0.9397, 0.338, 0.9389, 0.3387, 0.9395, 0.3382, 0.9397, 0.3387, 0.9395, 0.3395, 0.9396, 0.3382, 0.9397, 0.3377, 0.9401, 0.3366, 0.9389, 0.3382, 0.9397, 0.3389, 0.9382, 0.3386, 0.9386, 0.3385, 0.9381, 0.3394, 0.9363, 0.3387, 0.9371, 0.3382, 0.9366, 0.3385, 0.9383, 0.3388, 0.9384, 0.3383, 0.9386, 0.3375, 0.9385, 0.3385, 0.9383, 0.3383, 0.9386, 0.3381, 0.9381, 0.3381, 0.9373, 0.3388, 0.9377, 0.338, 0.9389, 0.3366, 0.9389, 0.3381, 0.9381, 0.3366, 0.9366, 0.3382, 0.9366, 0.3381, 0.9373, 0.3376, 0.9382, 0.3382, 0.9373, 0.3385, 0.9381, 0.3381, 0.9366, 0.3389, 0.9374, 0.3382, 0.9373, 0.3366, 0.9389, 0.3366, 0.9366, 0.3376, 0.9382, 0.3366, 0.9366, 0.3366, 0.9343, 0.3377, 0.9353, 0.3374, 0.9366, 0.3366, 0.9366, 0.3377, 0.9353, 0.3385, 0.9361, 0.3374, 0.9366, 0.3377, 0.9353, 0.3375, 0.9343, 0.3385, 0.9347, 0.3377, 0.9355, 0.3366, 0.9366, 0.3377, 0.9355, 0.3381, 0.9366, 0.3366, 0.9366, 0.3382, 0.9356, 0.3382, 0.9366, 0.3383, 0.9343, 0.3393, 0.9357, 0.3382, 0.9356, 0.3366, 0.9343, 0.3383, 0.9343, 0.3382, 0.9356, 0.3393, 0.9357, 0.3394, 0.9363, 0.3382, 0.9356, 0.3366, 0.9366, 0.3366, 0.9343, 0.3382, 0.9356, 0.3391, 0.9393, 0.3392, 0.9399, 0.3393, 0.9395, 0.3383, 0.9404, 0.3391, 0.94, 0.3387, 0.9403, 0.3382, 0.9369, 0.3391, 0.9367, 0.3389, 0.9375, 0.8157, 0.8447, 0.8156, 0.8448, 0.8157, 0.8447, 0.8157, 0.8447, 0.8156, 0.8448, 0.8156, 0.8449, 0.8156, 0.8449, 0.8156, 0.8448, 0.8156, 0.845, 0.8157, 0.8446, 0.8161, 0.8447, 0.8158, 0.8446, 0.8158, 0.8447, 0.8158, 0.8444, 0.8158, 0.8443, 0.8158, 0.8449, 0.8158, 0.8447, 0.8158, 0.8449, 0.8157, 0.8448, 0.8158, 0.844, 0.8157, 0.844, 0.8158, 0.8447, 0.8157, 0.8448, 0.8158, 0.8449, 0.3388, 0.9336, 0.3381, 0.9381, 0.3382, 0.9323, 0.3388, 0.9336, 0.3379, 0.9323, 0.3381, 0.9381, 0.3366, 0.9412, 0.3381, 0.9381, 0.3379, 0.9412, 0.3366, 0.9412, 0.3377, 0.9408, 0.3381, 0.9381, 0.3375, 0.9343, 0.3396, 0.9352, 0.3385, 0.9347, 0.3375, 0.9343, 0.3385, 0.934, 0.3396, 0.9352, 0.3366, 0.9412, 0.3386, 0.9381, 0.3379, 0.9412, 0.3366, 0.9412, 0.3381, 0.9409, 0.3386, 0.9381, 0.3399, 0.9395, 0.3386, 0.9381, 0.3381, 0.9409, 0.3399, 0.9395, 0.3393, 0.9389, 0.3386, 0.9381, 0.3387, 0.9337, 0.3386, 0.9381, 0.3386, 0.9325, 0.3387, 0.9337, 0.338, 0.9325, 0.3386, 0.9381, 0.3386, 0.9389, 0.3388, 0.9384, 0.3388, 0.9381, 0.3386, 0.9389, 0.3386, 0.9387, 0.3388, 0.9384, 0.3382, 0.9409, 0.3392, 0.9399, 0.3388, 0.94, 0.3395, 0.9396, 0.3392, 0.9399, 0.3391, 0.94, 0.3395, 0.9396, 0.3393, 0.9395, 0.3392, 0.9399, 0.8156, 0.8443, 0.8158, 0.844, 0.816, 0.8446, 0.8156, 0.8443, 0.8158, 0.8443, 0.8158, 0.844, 0.3391, 0.94, 0.3392, 0.9399, 0.3387, 0.9403, 0.3382, 0.9409, 0.3387, 0.9403, 0.3392, 0.9399, 0.3366, 0.9343, 0.3389, 0.9366, 0.3366, 0.9366, 0.3366, 0.9343, 0.3389, 0.9343, 0.3389, 0.9366, 0.3344, 0.9366, 0.3366, 0.9389, 0.3344, 0.9389, 0.3344, 0.9366, 0.3366, 0.9366, 0.3366, 0.9389, 0.3377, 0.9355, 0.3395, 0.9362, 0.3381, 0.9366, 0.3377, 0.9355, 0.3385, 0.9347, 0.3395, 0.9362, 0.8157, 0.8451, 0.8158, 0.8449, 0.8157, 0.8451, 0.8157, 0.8451, 0.8158, 0.8449, 0.8158, 0.8449, 0.3344, 0.9366, 0.3366, 0.9389, 0.3344, 0.9389, 0.3344, 0.9366, 0.3366, 0.9366, 0.3366, 0.9389, 0.3344, 0.9366, 0.3366, 0.9389, 0.3344, 0.9389, 0.3344, 0.9366, 0.3366, 0.9366, 0.3366, 0.9389, 0.3389, 0.932, 0.3366, 0.9343, 0.3366, 0.932, 0.3366, 0.9343, 0.3389, 0.932, 0.3375, 0.9343, 0.3375, 0.9343, 0.3389, 0.932, 0.3385, 0.934, 0.3385, 0.934, 0.3389, 0.932, 0.3389, 0.9332, 0.3387, 0.9403, 0.3381, 0.9405, 0.3383, 0.9404, 0.3381, 0.9405, 0.3387, 0.9403, 0.3378, 0.9412, 0.3378, 0.9412, 0.3387, 0.9403, 0.3382, 0.9409, 0.8157, 0.8438, 0.8157, 0.8439, 0.8157, 0.8438, 0.8157, 0.8438, 0.8157, 0.8439, 0.8157, 0.8439, 0.8157, 0.8448, 0.8158, 0.8449, 0.8158, 0.8449, 0.8157, 0.8448, 0.8158, 0.8449, 0.8157, 0.8448, 0.8157, 0.8449, 0.8157, 0.8448, 0.8157, 0.8448, 0.8157, 0.8449, 0.8157, 0.8448, 0.8157, 0.8449, 0.8158, 0.8446, 0.8157, 0.8446, 0.8158, 0.8446, 0.8158, 0.8446, 0.8157, 0.8446, 0.8157, 0.8446, 0.8157, 0.8441, 0.8157, 0.8438, 0.8157, 0.8441, 0.8157, 0.8441, 0.8157, 0.8438, 0.8157, 0.8438, 0.3366, 0.932, 0.3389, 0.9343, 0.3366, 0.9343, 0.3389, 0.9343, 0.3366, 0.932, 0.3379, 0.9323, 0.3389, 0.9343, 0.3379, 0.9323, 0.3388, 0.9336, 0.3389, 0.9343, 0.3388, 0.9336, 0.3389, 0.933, 0.3366, 0.9389, 0.3344, 0.9366, 0.3366, 0.9366, 0.3344, 0.9366, 0.3366, 0.9389, 0.3344, 0.9379, 0.3344, 0.9379, 0.3366, 0.9389, 0.336, 0.94, 0.8156, 0.8443, 0.8158, 0.8443, 0.8156, 0.8443, 0.8156, 0.8443, 0.8158, 0.8443, 0.8158, 0.8443, 0.3377, 0.9401, 0.3383, 0.9404, 0.3381, 0.9405, 0.3377, 0.9401, 0.3382, 0.9397, 0.3383, 0.9404, 0.3374, 0.9366, 0.3366, 0.9389, 0.3366, 0.9366, 0.3366, 0.9389, 0.3374, 0.9366, 0.3389, 0.9389, 0.3389, 0.9389, 0.3374, 0.9366, 0.3386, 0.9368, 0.3389, 0.9389, 0.3386, 0.9368, 0.3389, 0.9374, 0.8157, 0.8445, 0.8156, 0.8443, 0.8157, 0.8445, 0.8157, 0.8445, 0.8156, 0.8443, 0.8156, 0.8443, 0.3398, 0.9359, 0.3412, 0.9372, 0.3411, 0.9371, 0.3398, 0.9359, 0.3409, 0.9366, 0.3412, 0.9372, 0.8157, 0.8446, 0.8157, 0.8446, 0.8157, 0.8446, 0.8157, 0.8446, 0.8157, 0.8446, 0.8157, 0.8446, 0.8157, 0.844, 0.8157, 0.8448, 0.8157, 0.844, 0.8157, 0.844, 0.8157, 0.8448, 0.8157, 0.8448, 0.3389, 0.9389, 0.3366, 0.9412, 0.3366, 0.9389, 0.3366, 0.9412, 0.3389, 0.9389, 0.3399, 0.9395, 0.3366, 0.9412, 0.3399, 0.9395, 0.3381, 0.9409, 0.3386, 0.939, 0.3366, 0.9389, 0.3378, 0.9389, 0.3366, 0.9389, 0.3386, 0.939, 0.3391, 0.9391, 0.3366, 0.9389, 0.3391, 0.9391, 0.336, 0.94, 0.336, 0.94, 0.3391, 0.9391, 0.3382, 0.9412, 0.336, 0.94, 0.3382, 0.9412, 0.3375, 0.9412, 0.8157, 0.8448, 0.8157, 0.8448, 0.8157, 0.8448, 0.8157, 0.8448, 0.8157, 0.8448, 0.8157, 0.8448, 0.3387, 0.9366, 0.3366, 0.9389, 0.3366, 0.9366, 0.3366, 0.9389, 0.3387, 0.9366, 0.3378, 0.9389, 0.3378, 0.9389, 0.3387, 0.9366, 0.3386, 0.9386, 0.3386, 0.9386, 0.3387, 0.9366, 0.3389, 0.938, 0.3389, 0.938, 0.3387, 0.9366, 0.3389, 0.9369, 0.3366, 0.9366, 0.3386, 0.9344, 0.3387, 0.9366, 0.3386, 0.9344, 0.3366, 0.9366, 0.3366, 0.9343, 0.3386, 0.9344, 0.3366, 0.9343, 0.3386, 0.9343, 0.3375, 0.932, 0.3366, 0.9343, 0.3366, 0.933, 0.3366, 0.9343, 0.3375, 0.932, 0.3386, 0.9343, 0.3386, 0.9343, 0.3375, 0.932, 0.3382, 0.932, 0.3386, 0.9343, 0.3382, 0.932, 0.3388, 0.934, 0.8157, 0.8448, 0.8157, 0.8446, 0.8157, 0.8448, 0.8157, 0.8448, 0.8157, 0.8446, 0.8157, 0.8446, 0.8157, 0.8446, 0.8157, 0.8445, 0.8157, 0.8446, 0.8157, 0.8446, 0.8157, 0.8445, 0.8157, 0.8445, 0.3366, 0.9343, 0.3393, 0.9364, 0.3366, 0.9366, 0.3366, 0.9343, 0.3389, 0.9343, 0.3393, 0.9364, 0.3366, 0.9385, 0.3344, 0.9366, 0.3366, 0.9366, 0.3344, 0.9366, 0.3366, 0.9385, 0.3344, 0.9389, 0.3344, 0.9389, 0.3366, 0.9385, 0.3365, 0.939, 0.3366, 0.9366, 0.3391, 0.9367, 0.3382, 0.9369, 0.3366, 0.9366, 0.3393, 0.9364, 0.3391, 0.9367, 0.3375, 0.9385, 0.3365, 0.939, 0.3366, 0.9385, 0.3365, 0.939, 0.3375, 0.9385, 0.3381, 0.9389, 0.3381, 0.9389, 0.3375, 0.9385, 0.3383, 0.9386, 0.3392, 0.9374, 0.3383, 0.9412, 0.3388, 0.9381, 0.3388, 0.9381, 0.3383, 0.9412, 0.3386, 0.9389, 0.3386, 0.9389, 0.3383, 0.9412, 0.3384, 0.9407, 0.3383, 0.932, 0.3366, 0.9343, 0.3366, 0.932, 0.3366, 0.9343, 0.3383, 0.932, 0.3389, 0.9343, 0.3389, 0.9343, 0.3383, 0.932, 0.3389, 0.9328, 0.3383, 0.9401, 0.3381, 0.9381, 0.3377, 0.9408, 0.3383, 0.9401, 0.3384, 0.9392, 0.3381, 0.9381, 0.3377, 0.9391, 0.3388, 0.9384, 0.3383, 0.9395, 0.3377, 0.9391, 0.3378, 0.9387, 0.3388, 0.9384, 0.8157, 0.8447, 0.8157, 0.8445, 0.8157, 0.8447, 0.8157, 0.8447, 0.8157, 0.8445, 0.8157, 0.8445, 0.3395, 0.9396, 0.3383, 0.9404, 0.3382, 0.9397, 0.3395, 0.9396, 0.3391, 0.94, 0.3383, 0.9404, 0.3378, 0.932, 0.3366, 0.9343, 0.3366, 0.932, 0.3366, 0.9343, 0.3378, 0.932, 0.3383, 0.9343, 0.3383, 0.9343, 0.3378, 0.932, 0.3385, 0.933, 0.8157, 0.8439, 0.8156, 0.8437, 0.8157, 0.8439, 0.8157, 0.8439, 0.8156, 0.8437, 0.8156, 0.8437, 0.3381, 0.9405, 0.3366, 0.9412, 0.3377, 0.9401, 0.3381, 0.9405, 0.3378, 0.9412, 0.3366, 0.9412, 0.3366, 0.9384, 0.3344, 0.9366, 0.3366, 0.9366, 0.3344, 0.9366, 0.3366, 0.9384, 0.3344, 0.9389, 0.3344, 0.9389, 0.3366, 0.9384, 0.336, 0.9389, 0.3395, 0.9362, 0.3396, 0.9352, 0.3402, 0.9362, 0.3395, 0.9362, 0.3385, 0.9347, 0.3396, 0.9352, 0.3412, 0.9377, 0.3396, 0.9352, 0.3412, 0.937, 0.3412, 0.9377, 0.3402, 0.9362, 0.3396, 0.9352, 0.338, 0.9325, 0.3366, 0.9343, 0.3366, 0.932, 0.3366, 0.9343, 0.338, 0.9325, 0.3378, 0.9343, 0.3378, 0.9343, 0.338, 0.9325, 0.3387, 0.9337, 0.3382, 0.9366, 0.3388, 0.9377, 0.3381, 0.9373, 0.3382, 0.9366, 0.3387, 0.9371, 0.3388, 0.9377, 0.3389, 0.9382, 0.3389, 0.9389, 0.3386, 0.9386, 0.3389, 0.9382, 0.3391, 0.9388, 0.3389, 0.9389, 0.3393, 0.9393, 0.3389, 0.9389, 0.3391, 0.9388, 0.3393, 0.9393, 0.3386, 0.9391, 0.3389, 0.9389, 0.338, 0.9389, 0.3389, 0.9389, 0.3386, 0.9391, 0.338, 0.9389, 0.3386, 0.9386, 0.3389, 0.9389, 0.3386, 0.9391, 0.3366, 0.9389, 0.338, 0.9389, 0.3366, 0.9389, 0.3386, 0.9391, 0.3393, 0.9393, 0.3366, 0.9389, 0.3393, 0.9393, 0.3366, 0.9412, 0.3366, 0.9412, 0.3393, 0.9393, 0.3389, 0.9412, 0.3365, 0.939, 0.3384, 0.9392, 0.3379, 0.9396, 0.3365, 0.939, 0.3381, 0.9389, 0.3384, 0.9392, 0.3384, 0.9407, 0.3384, 0.9392, 0.3386, 0.9389, 0.3384, 0.9407, 0.3379, 0.9396, 0.3384, 0.9392, 0.3379, 0.9396, 0.3366, 0.9412, 0.3365, 0.939, 0.3366, 0.9412, 0.3379, 0.9396, 0.3384, 0.9407, 0.3366, 0.9412, 0.3384, 0.9407, 0.3383, 0.9412, 0.3389, 0.9378, 0.3388, 0.9384, 0.3385, 0.9383, 0.3389, 0.9378, 0.3391, 0.9378, 0.3388, 0.9384, 0.3392, 0.9374, 0.3388, 0.9384, 0.3391, 0.9378, 0.3392, 0.9374, 0.3388, 0.9381, 0.3388, 0.9384, 0.3381, 0.9389, 0.3388, 0.9384, 0.3386, 0.9387, 0.3381, 0.9389, 0.3383, 0.9386, 0.3388, 0.9384, 0.3381, 0.9389, 0.3386, 0.9389, 0.3384, 0.9392, 0.3381, 0.9389, 0.3386, 0.9387, 0.3386, 0.9389, 0.3366, 0.9389, 0.3381, 0.9373, 0.3381, 0.9381, 0.3366, 0.9389, 0.3366, 0.9366, 0.3381, 0.9373, 0.3387, 0.9383, 0.3381, 0.9381, 0.3388, 0.9377, 0.3387, 0.9383, 0.338, 0.9389, 0.3381, 0.9381, 0.3366, 0.9366, 0.3382, 0.9373, 0.3376, 0.9382, 0.3366, 0.9366, 0.3381, 0.9366, 0.3382, 0.9373, 0.3376, 0.9382, 0.338, 0.9389, 0.3366, 0.9389, 0.338, 0.9389, 0.3376, 0.9382, 0.3385, 0.9381, 0.338, 0.9389, 0.3385, 0.9381, 0.3386, 0.9386, 0.3389, 0.9374, 0.3385, 0.9381, 0.3382, 0.9373, 0.3389, 0.9374, 0.3389, 0.9382, 0.3385, 0.9381, 0.3366, 0.9343, 0.3398, 0.9359, 0.3377, 0.9353, 0.3366, 0.9343, 0.3378, 0.9343, 0.3398, 0.9359, 0.8158, 0.8449, 0.8157, 0.8448, 0.8158, 0.8449, 0.8158, 0.8449, 0.8157, 0.8448, 0.8157, 0.8448, 0.3366, 0.9343, 0.3377, 0.9355, 0.3366, 0.9366, 0.3366, 0.9343, 0.3375, 0.9343, 0.3377, 0.9355, 0.3391, 0.9391, 0.3389, 0.9388, 0.339, 0.9387, 0.3391, 0.9391, 0.3386, 0.939, 0.3389, 0.9388, 0.3378, 0.9389, 0.3389, 0.9388, 0.3386, 0.939, 0.3378, 0.9389, 0.3386, 0.9386, 0.3389, 0.9388, 0.3389, 0.938, 0.3389, 0.9388, 0.3386, 0.9386, 0.3389, 0.938, 0.339, 0.9387, 0.3389, 0.9388, 0.8158, 0.8444, 0.8158, 0.8443, 0.8158, 0.8444, 0.8158, 0.8444, 0.8158, 0.8443, 0.8158, 0.8443, 0.8157, 0.8448, 0.8157, 0.8447, 0.8157, 0.8448, 0.8157, 0.8448, 0.8157, 0.8447, 0.8157, 0.8447, 0.3386, 0.9393, 0.3392, 0.9399, 0.3391, 0.9393, 0.3386, 0.9393, 0.3388, 0.94, 0.3392, 0.9399, 0.3382, 0.9409, 0.3385, 0.9392, 0.3378, 0.9412, 0.3385, 0.9392, 0.3382, 0.9409, 0.3388, 0.94, 0.3385, 0.9392, 0.3388, 0.94, 0.3386, 0.9393, 0.8157, 0.8447, 0.8157, 0.8447, 0.8157, 0.8447, 0.8157, 0.8447, 0.8157, 0.8447, 0.8157, 0.8447, 0.3382, 0.9369, 0.3366, 0.9385, 0.3366, 0.9366, 0.3366, 0.9385, 0.3382, 0.9369, 0.3375, 0.9385, 0.3375, 0.9385, 0.3382, 0.9369, 0.3385, 0.9383, 0.3385, 0.9383, 0.3382, 0.9369, 0.3389, 0.9375, 0.3385, 0.9383, 0.3389, 0.9375, 0.3389, 0.9378, 0.3377, 0.9391, 0.3366, 0.9395, 0.3371, 0.9391, 0.3366, 0.9395, 0.3377, 0.9391, 0.3383, 0.9395, 0.3366, 0.9395, 0.3383, 0.9395, 0.3366, 0.9412, 0.3366, 0.9412, 0.3383, 0.9395, 0.3383, 0.9401, 0.3366, 0.9412, 0.3383, 0.9401, 0.3377, 0.9408, 0.3366, 0.9384, 0.3363, 0.9389, 0.336, 0.9389, 0.3366, 0.9384, 0.3366, 0.9387, 0.3363, 0.9389, 0.3378, 0.9387, 0.3371, 0.9391, 0.3366, 0.9387, 0.3378, 0.9387, 0.3377, 0.9391, 0.3371, 0.9391, 0.3389, 0.9366, 0.3366, 0.9384, 0.3366, 0.9366, 0.3366, 0.9384, 0.3389, 0.9366, 0.3371, 0.9387, 0.3371, 0.9387, 0.3389, 0.9366, 0.3378, 0.9387, 0.3378, 0.9387, 0.3389, 0.9366, 0.3388, 0.9384, 0.3388, 0.9384, 0.3389, 0.9366, 0.3389, 0.9382, 0.8159, 0.8444, 0.8157, 0.8445, 0.8158, 0.8444, 0.8157, 0.8445, 0.8159, 0.8444, 0.8161, 0.8446, 0.8157, 0.8445, 0.8161, 0.8446, 0.8157, 0.8447, 0.8157, 0.8447, 0.8161, 0.8446, 0.8161, 0.8448, 0.8157, 0.8447, 0.8161, 0.8448, 0.8157, 0.8448, 0.8157, 0.8448, 0.8161, 0.8448, 0.8158, 0.8449, 0.8158, 0.8449, 0.8157, 0.8446, 0.8157, 0.8446, 0.8157, 0.8446, 0.8158, 0.8449, 0.8157, 0.8447, 0.8157, 0.8447, 0.8158, 0.8449, 0.8157, 0.8449, 0.8156, 0.8441, 0.8158, 0.8447, 0.8158, 0.8443, 0.8158, 0.8447, 0.8156, 0.8441, 0.8156, 0.8448, 0.8158, 0.8447, 0.8156, 0.8448, 0.8157, 0.8449, 0.8158, 0.8447, 0.8157, 0.8449, 0.8157, 0.8448, 0.8157, 0.8439, 0.8157, 0.8447, 0.8157, 0.8438, 0.8157, 0.8447, 0.8157, 0.8439, 0.8156, 0.8448, 0.8157, 0.8444, 0.8161, 0.8446, 0.8157, 0.8447, 0.8157, 0.8444, 0.8161, 0.8444, 0.8161, 0.8446, 0.8156, 0.8441, 0.816, 0.8445, 0.8157, 0.8441, 0.816, 0.8445, 0.8156, 0.8441, 0.8157, 0.844, 0.816, 0.8445, 0.8157, 0.844, 0.8158, 0.844, 0.8157, 0.8446, 0.8159, 0.8449, 0.8157, 0.8448, 0.8157, 0.8446, 0.816, 0.8446, 0.8159, 0.8449, 0.8157, 0.844, 0.816, 0.8446, 0.8158, 0.844, 0.816, 0.8446, 0.8157, 0.844, 0.8158, 0.8448, 0.816, 0.8446, 0.8158, 0.8448, 0.8159, 0.8449, 0.8157, 0.8444, 0.816, 0.8445, 0.8157, 0.8445, 0.8157, 0.8444, 0.8157, 0.8441, 0.816, 0.8445, 0.8161, 0.8447, 0.8158, 0.8444, 0.8161, 0.8444, 0.8158, 0.8444, 0.8161, 0.8447, 0.8157, 0.8444, 0.8157, 0.8444, 0.8161, 0.8447, 0.8157, 0.8446, 0.8157, 0.8446, 0.8161, 0.8447, 0.8157, 0.8446, 0.8157, 0.8446, 0.8161, 0.8447, 0.8157, 0.8446, 0.8157, 0.8446, 0.8158, 0.8444, 0.8157, 0.8446, 0.8157, 0.8446, 0.8157, 0.8445, 0.8158, 0.8444, 0.8158, 0.8444, 0.8158, 0.8447, 0.8157, 0.8446, 0.8157, 0.8446, 0.8158, 0.8447, 0.8158, 0.8449, 0.8157, 0.8445, 0.816, 0.8446, 0.8157, 0.8446, 0.8157, 0.8445, 0.8156, 0.8443, 0.816, 0.8446, 0.816, 0.8445, 0.8157, 0.8447, 0.8157, 0.8445, 0.8157, 0.8447, 0.816, 0.8445, 0.816, 0.8447, 0.8157, 0.8447, 0.816, 0.8447, 0.8157, 0.8448, 0.8157, 0.8448, 0.816, 0.8447, 0.8157, 0.8448, 0.8159, 0.8444, 0.8161, 0.8446, 0.8159, 0.8444, 0.8159, 0.8444, 0.8161, 0.8446, 0.8161, 0.8446, 0.8157, 0.8441, 0.8157, 0.8438, 0.8157, 0.8441, 0.8157, 0.8441, 0.8157, 0.8438, 0.8157, 0.8438, 0.8157, 0.8447, 0.8157, 0.8445, 0.8157, 0.8447, 0.8157, 0.8447, 0.8157, 0.8445, 0.8157, 0.8445, 0.8157, 0.8439, 0.8157, 0.8437, 0.8157, 0.8439, 0.8157, 0.8439, 0.8157, 0.8437, 0.8157, 0.8437, 0.8157, 0.8449, 0.8157, 0.8447, 0.8157, 0.8449, 0.8157, 0.8449, 0.8157, 0.8447, 0.8157, 0.8447, 0.8158, 0.8443, 0.816, 0.8445, 0.8158, 0.8443, 0.8158, 0.8443, 0.816, 0.8445, 0.816, 0.8445, 0.8157, 0.8446, 0.8157, 0.8444, 0.8157, 0.8446, 0.8157, 0.8446, 0.8157, 0.8444, 0.8157, 0.8444, 0.8157, 0.8438, 0.8158, 0.8446, 0.8157, 0.8438, 0.8157, 0.8438, 0.8158, 0.8446, 0.8158, 0.8446, 0.8157, 0.8447, 0.8157, 0.8446, 0.8157, 0.8447, 0.8157, 0.8447, 0.8157, 0.8446, 0.8157, 0.8446, 0.8158, 0.8449, 0.8158, 0.8449, 0.8158, 0.8449, 0.8158, 0.8449, 0.8158, 0.8449, 0.8158, 0.8449, 0.8157, 0.8445, 0.8157, 0.8444, 0.8157, 0.8445, 0.8157, 0.8445, 0.8157, 0.8444, 0.8157, 0.8444, 0.8157, 0.8445, 0.8158, 0.8444, 0.8157, 0.8445, 0.8157, 0.8445, 0.8158, 0.8444, 0.8158, 0.8444, 0.8157, 0.8444, 0.8157, 0.8441, 0.8157, 0.8444, 0.8157, 0.8444, 0.8157, 0.8441, 0.8157, 0.8441, 0.8157, 0.8446, 0.8157, 0.8446, 0.8157, 0.8446, 0.8157, 0.8446, 0.8157, 0.8446, 0.8157, 0.8446, 0.8158, 0.8444, 0.8159, 0.8444, 0.8158, 0.8444, 0.8158, 0.8444, 0.8159, 0.8444, 0.8159, 0.8444, 0.8157, 0.8444, 0.8157, 0.8441, 0.8157, 0.8444, 0.8157, 0.8444, 0.8157, 0.8441, 0.8157, 0.8441, 0.8157, 0.8444, 0.8158, 0.8444, 0.8157, 0.8444, 0.8157, 0.8444, 0.8158, 0.8444, 0.8158, 0.8444, 0.8158, 0.8443, 0.8156, 0.8441, 0.8158, 0.8443, 0.8158, 0.8443, 0.8156, 0.8441, 0.8156, 0.8441, 0.8158, 0.8448, 0.8159, 0.8449, 0.8158, 0.8448, 0.8158, 0.8448, 0.8159, 0.8449, 0.8159, 0.8449, 0.8157, 0.8441, 0.8156, 0.8441, 0.8157, 0.8441, 0.8157, 0.8441, 0.8156, 0.8441, 0.8156, 0.8441, 0.8157, 0.8447, 0.8157, 0.8444, 0.8157, 0.8447, 0.8157, 0.8447, 0.8157, 0.8444, 0.8157, 0.8444, 0.8157, 0.844, 0.8157, 0.8438, 0.8157, 0.844, 0.8157, 0.844, 0.8157, 0.8438, 0.8157, 0.8438, 0.8156, 0.8448, 0.8157, 0.8449, 0.8156, 0.8448, 0.8156, 0.8448, 0.8157, 0.8449, 0.8157, 0.8449, 0.8157, 0.8445, 0.8158, 0.8444, 0.8157, 0.8445, 0.8157, 0.8445, 0.8158, 0.8444, 0.8158, 0.8444, 0.8156, 0.8441, 0.8157, 0.844, 0.8156, 0.8441, 0.8156, 0.8441, 0.8157, 0.844, 0.8157, 0.844, 0.8159, 0.8449, 0.8157, 0.8448, 0.8159, 0.8449, 0.8159, 0.8449, 0.8157, 0.8448, 0.8157, 0.8448, 0.8158, 0.8444, 0.8157, 0.8441, 0.8158, 0.8444, 0.8158, 0.8444, 0.8157, 0.8441, 0.8157, 0.8441, 0.816, 0.8445, 0.8161, 0.8445, 0.816, 0.8445, 0.816, 0.8445, 0.8161, 0.8445, 0.8161, 0.8445, 0.8157, 0.8446, 0.8157, 0.8445, 0.8157, 0.8446, 0.8157, 0.8446, 0.8157, 0.8445, 0.8157, 0.8445, 0.8156, 0.8441, 0.8156, 0.8438, 0.8156, 0.8441, 0.8156, 0.8441, 0.8156, 0.8438, 0.8156, 0.8438, 0.8158, 0.8449, 0.8157, 0.8449, 0.8158, 0.8449, 0.8158, 0.8449, 0.8157, 0.8449, 0.8157, 0.8449, 0.8157, 0.8448, 0.8157, 0.8447, 0.8157, 0.8448, 0.8157, 0.8448, 0.8157, 0.8447, 0.8157, 0.8447, 0.8156, 0.8449, 0.8157, 0.8447, 0.8156, 0.8449, 0.8156, 0.8449, 0.8157, 0.8447, 0.8157, 0.8447, 0.8156, 0.8448, 0.8156, 0.845, 0.8156, 0.8448, 0.8156, 0.8448, 0.8156, 0.845, 0.8156, 0.845, 0.8156, 0.845, 0.8156, 0.8449, 0.8156, 0.845, 0.8156, 0.845, 0.8156, 0.8449, 0.8156, 0.8449])
me_scene_1827.materials.append(mat_render_static_object)
me_scene_1827.update()
me_scene_1827.normals_split_custom_set([tuple(v) for v in zip(*[iter([0.6693, 0.3756, -0.641, 0.6693, 0.3756, -0.641, 0.6693, 0.3756, -0.641, -0.6558, -0.6558, 0.3739, -0.6558, -0.6558, 0.3739, -0.6558, -0.6558, 0.3739, -1.162e-06, 0.9345, -0.356, -1.162e-06, 0.9345, -0.356, -1.162e-06, 0.9345, -0.356, -0.4103, -0.8969, 0.1653, -0.4103, -0.8969, 0.1653, -0.4103, -0.8969, 0.1653, -0.3224, -0.9173, 0.2336, -0.3224, -0.9173, 0.2336, -0.3224, -0.9173, 0.2336, 0.03606, -0.8925, 0.4496, 0.03606, -0.8925, 0.4496, 0.03606, -0.8925, 0.4496, 0.2089, 0.7455, 0.6329, 0.2089, 0.7455, 0.6329, 0.2089, 0.7455, 0.6329, 0.05799, 0.4186, 0.9063, 0.05799, 0.4186, 0.9063, 0.05799, 0.4186, 0.9063, -0.6502, 0.6117, 0.4505, -0.6502, 0.6117, 0.4505, -0.6502, 0.6117, 0.4505, -0.332, 0.9384, -0.09589, -0.332, 0.9384, -0.09589, -0.332, 0.9384, -0.09589, -0.4133, 0.8804, 0.2324, -0.4133, 0.8804, 0.2324, -0.4133, 0.8804, 0.2324, -0.03536, 0.898, 0.4385, -0.03536, 0.898, 0.4385, -0.03536, 0.898, 0.4385, -0.1646, 0.9675, -0.1922, -0.1646, 0.9675, -0.1922, -0.1646, 0.9675, -0.1922, -0.9139, 0.211, 0.3467, -0.9139, 0.211, 0.3467, -0.9139, 0.211, 0.3467, -0.5583, -0.6562, 0.5076, -0.5583, -0.6562, 0.5076, -0.5583, -0.6562, 0.5076, -0.7985, 0.3549, 0.4862, -0.7985, 0.3549, 0.4862, -0.7985, 0.3549, 0.4862, -0.9676, 0.227, 0.1104, -0.9676, 0.227, 0.1104, -0.9676, 0.227, 0.1104, -0.9444, 0.03376, 0.3272, -0.9444, 0.03376, 0.3272, -0.9444, 0.03376, 0.3272, -0.9498, 0.3126, -0.01367, -0.9498, 0.3126, -0.01367, -0.9498, 0.3126, -0.01367, -0.9494, -0.3139, -0.01392, -0.9494, -0.3139, -0.01392, -0.9494, -0.3139, -0.01392, -0.9961, 0.07, -0.05363, -0.9961, 0.07, -0.05363, -0.9961, 0.07, -0.05363, -0.8636, -0.4671, 0.1899, -0.8636, -0.4671, 0.1899, -0.8636, -0.4671, 0.1899, -0.8684, -1.171e-06, -0.4958, -0.8684, -1.171e-06, -0.4958, -0.8684, -1.171e-06, -0.4958, 1.027e-06, -0.8067, -0.591, 1.027e-06, -0.8067, -0.591, 1.027e-06, -0.8067, -0.591, -0.2992, -0.9377, -0.1768, -0.2992, -0.9377, -0.1768, -0.2992, -0.9377, -0.1768, -0.3453, -0.9322, 0.1083, -0.3453, -0.9322, 0.1083, -0.3453, -0.9322, 0.1083, 0.1781, -0.9601, -0.2158, 0.1781, -0.9601, -0.2158, 0.1781, -0.9601, -0.2158, -0.1556, -0.938, -0.3098, -0.1556, -0.938, -0.3098, -0.1556, -0.938, -0.3098, -0.3079, -0.9464, -0.09791, -0.3079, -0.9464, -0.09791, -0.3079, -0.9464, -0.09791, 0.2032, -0.965, 0.1658, 0.2032, -0.965, 0.1658, 0.2032, -0.965, 0.1658, 0.2261, -0.9607, -0.1612, 0.2261, -0.9607, -0.1612, 0.2261, -0.9607, -0.1612, 1.042e-06, -0.9605, 0.2783, 1.042e-06, -0.9605, 0.2783, 1.042e-06, -0.9605, 0.2783, 1.281e-06, -0.9616, -0.2746, 1.281e-06, -0.9616, -0.2746, 1.281e-06, -0.9616, -0.2746, 0.7183, 0.2739, 0.6396, 0.7183, 0.2739, 0.6396, 0.7183, 0.2739, 0.6396, 0.3043, 0.9505, 0.06352, 0.3043, 0.9505, 0.06352, 0.3043, 0.9505, 0.06352, -0.8136, -0.3537, 0.4615, -0.8136, -0.3537, 0.4615, -0.8136, -0.3537, 0.4615, 0.05983, 0.3649, 0.9291, 0.05983, 0.3649, 0.9291, 0.05983, 0.3649, 0.9291, 0.05982, 0.365, 0.9291, 0.05982, 0.365, 0.9291, 0.05982, 0.365, 0.9291, 0.05982, 0.3649, 0.9291, 0.05982, 0.3649, 0.9291, 0.05982, 0.3649, 0.9291, -3.491e-06, -0.004087, 1.0, -3.491e-06, -0.004087, 1.0, -3.491e-06, -0.004087, 1.0, 0.0006193, -0.006832, 1.0, 0.0002332, -0.0064, 1.0, 0.0002564, -0.006479, 1.0, 0.0006137, -0.006807, 1.0, 0.0006193, -0.006832, 1.0, 0.0007184, -0.006802, 1.0, 0.1199, 0.2945, 0.9481, 0.1199, 0.2945, 0.9481, 0.1199, 0.2945, 0.9481, 0.4535, -0.04323, 0.8902, 0.4535, -0.04323, 0.8902, 0.4535, -0.04323, 0.8902, 0.6456, 0.5481, 0.5318, 0.6457, 0.5481, 0.5317, 0.6456, 0.5481, 0.5318, 0.6456, 0.5481, 0.5318, 0.6456, 0.5481, 0.5317, 0.6457, 0.5481, 0.5317, 0.6222, 0.7758, 0.1051, 0.6224, 0.7756, 0.1051, 0.6223, 0.7757, 0.1051, 0.6222, 0.7758, 0.1051, 0.6223, 0.7757, 0.1051, 0.6224, 0.7756, 0.1051, 0.7059, -0.7056, 0.06259, 0.7059, -0.7055, 0.06261, 0.7059, -0.7055, 0.0626, 0.7059, -0.7056, 0.06259, 0.7059, -0.7055, 0.0626, 0.7059, -0.7055, 0.06261, 0.8956, 0.3591, -0.2626, 0.8956, 0.3592, -0.2626, 0.8955, 0.3594, -0.2625, 0.8956, 0.3591, -0.2626, 0.8955, 0.3594, -0.2625, 0.8956, 0.3592, -0.2626, 0.7593, 0.5618, 0.3284, 0.7587, 0.5621, 0.3293, 0.7587, 0.5621, 0.3292, 0.7593, 0.5618, 0.3284, 0.7616, 0.5621, 0.3226, 0.7587, 0.5621, 0.3293, 0.9876, 0.1527, 0.03533, 0.9876, 0.1527, 0.03578, 0.9876, 0.1527, 0.03571, 0.9876, 0.1527, 0.03533, 0.9876, 0.1527, 0.03571, 0.9876, 0.1527, 0.03578, -0.2909, 0.5677, 0.7701, -0.2909, 0.5677, 0.7701, -0.2909, 0.5678, 0.77, -0.2909, 0.5677, 0.7701, -0.2908, 0.5677, 0.7702, -0.2909, 0.5677, 0.7701, 0.7055, 0.6638, 0.2481, 0.7054, 0.6639, 0.2481, 0.7054, 0.6639, 0.2481, 0.4166, 0.4882, 0.7669, 0.4166, 0.4882, 0.7669, 0.4166, 0.4882, 0.7669, 0.4166, 0.4882, 0.7669, 0.4166, 0.4883, 0.7668, 0.4166, 0.4882, 0.7669, 0.0887, -0.4233, 0.9016, 0.08871, -0.4233, 0.9016, 0.0887, -0.4233, 0.9016, 0.0887, -0.4233, 0.9016, 0.0887, -0.4233, 0.9016, 0.08871, -0.4233, 0.9016, 0.7079, 0.6512, 0.2736, 0.7079, 0.6512, 0.2736, 0.7079, 0.6512, 0.2736, 0.7055, 0.6638, 0.2481, 0.7079, 0.6512, 0.2736, 0.7079, 0.6512, 0.2736, 1.273e-06, -1.0, 1.298e-07, 1.273e-06, -1.0, 1.298e-07, 1.273e-06, -1.0, 1.298e-07, 1.256e-06, -1.0, 1.222e-07, 1.256e-06, -1.0, 1.222e-07, 1.256e-06, -1.0, 1.222e-07, 3.117e-09, -7.02e-08, -1.0, 3.117e-09, -7.02e-08, -1.0, 3.117e-09, -7.02e-08, -1.0, 1.023e-08, -7.02e-08, -1.0, 1.023e-08, -7.02e-08, -1.0, 1.023e-08, -7.02e-08, -1.0, -0.04359, -0.9875, -0.1517, -0.04359, -0.9875, -0.1517, -0.0436, -0.9875, -0.1517, -0.04359, -0.9875, -0.1517, -0.04348, -0.9875, -0.1517, -0.04359, -0.9875, -0.1517, -1.243e-06, 0.9876, 0.1573, -1.243e-06, 0.9876, 0.1573, -1.243e-06, 0.9876, 0.1573, -1.256e-06, 0.9876, 0.1573, -1.256e-06, 0.9876, 0.1573, -1.256e-06, 0.9876, 0.1573, 4.848e-09, -6.699e-08, -1.0, 4.848e-09, -6.699e-08, -1.0, 4.848e-09, -6.699e-08, -1.0, 0.0, -6.699e-08, -1.0, 0.0, -6.699e-08, -1.0, 0.0, -6.699e-08, -1.0, 3.46e-09, 0.0, -1.0, 3.46e-09, 0.0, -1.0, 3.46e-09, 0.0, -1.0, -8.572e-09, 0.0, -1.0, -8.572e-09, 0.0, -1.0, -8.572e-09, 0.0, -1.0, 0.9994, 1.241e-06, -0.03544, 0.9994, 1.241e-06, -0.03544, 0.9994, 1.241e-06, -0.03544, 0.9994, 1.23e-06, -0.03544, 0.9994, 1.23e-06, -0.03544, 0.9994, 1.23e-06, -0.03544, 0.9994, 1.297e-06, -0.03544, 0.9994, 1.297e-06, -0.03544, 0.9994, 1.297e-06, -0.03544, 0.9994, 1.232e-06, -0.03544, 0.9994, 1.232e-06, -0.03544, 0.9994, 1.232e-06, -0.03544, 0.3825, 0.9237, 0.02251, 0.3825, 0.9237, 0.02251, 0.3825, 0.9237, 0.0225, 0.3825, 0.9237, 0.02251, 0.3825, 0.9237, 0.02251, 0.3825, 0.9237, 0.0225, 0.3825, 0.9237, 0.0225, 0.3825, 0.9237, 0.02251, 0.3825, 0.9237, 0.02237, 0.9028, 0.2445, 0.3537, 0.9028, 0.2445, 0.3537, 0.9028, 0.2445, 0.3537, 0.9028, 0.2445, 0.3537, 0.9028, 0.2445, 0.3537, 0.9028, 0.2445, 0.3537, 0.8149, 0.5158, 0.2642, 0.8149, 0.5158, 0.2642, 0.8149, 0.5158, 0.2642, 0.8149, 0.5158, 0.2643, 0.8149, 0.5158, 0.2643, 0.8149, 0.5158, 0.2643, 0.7957, 0.5441, 0.2661, 0.8149, 0.5158, 0.2643, 0.8149, 0.5158, 0.2643, 0.7957, 0.5441, 0.2661, 0.8149, 0.5158, 0.2643, 0.7957, 0.5441, 0.2661, -0.2538, 0.9046, 0.3425, -0.2538, 0.9046, 0.3425, -0.2538, 0.9046, 0.3425, -0.2538, 0.9046, 0.3425, -0.2538, 0.9046, 0.3425, -0.2538, 0.9046, 0.3425, 0.9935, -0.005787, 0.1135, 0.9935, -0.005787, 0.1135, 0.9935, -0.005787, 0.1135, 0.9935, -0.005787, 0.1135, 0.9935, -0.005787, 0.1135, 0.9935, -0.005787, 0.1135, 0.9547, 1.333e-06, -0.2975, 0.9547, 1.333e-06, -0.2975, 0.9547, 1.333e-06, -0.2975, 0.9547, 1.185e-06, -0.2975, 0.9547, 1.185e-06, -0.2975, 0.9547, 1.185e-06, -0.2975, 0.9547, 9.967e-07, -0.2975, 0.9547, 9.967e-07, -0.2975, 0.9547, 9.967e-07, -0.2975, 0.9547, 1.288e-06, -0.2975, 0.9547, 1.288e-06, -0.2975, 0.9547, 1.288e-06, -0.2975, 3.279e-09, 0.0, -1.0, 3.279e-09, 0.0, -1.0, 3.279e-09, 0.0, -1.0, -4.523e-09, 0.0, -1.0, -4.523e-09, 0.0, -1.0, -4.523e-09, 0.0, -1.0, -6.605e-10, 0.0, -1.0, -6.605e-10, 0.0, -1.0, -6.605e-10, 0.0, -1.0, 0.03926, -0.8709, 0.49, 0.03926, -0.8709, 0.49, 0.03926, -0.8709, 0.49, 0.03926, -0.8709, 0.49, 0.03926, -0.8709, 0.49, 0.03926, -0.8709, 0.49, 0.1819, 0.9832, -0.01309, 0.1819, 0.9832, -0.01309, 0.1819, 0.9832, -0.01309, 0.1819, 0.9832, -0.01309, 0.1819, 0.9832, -0.01309, 0.1819, 0.9832, -0.01309, -0.9992, 0.006014, 0.03967, -0.9992, 0.006082, 0.03956, -0.9992, 0.005987, 0.03958, -0.9992, 0.006082, 0.03956, -0.9992, 0.006014, 0.03967, -0.9992, 0.005948, 0.03903, -0.9992, 0.005948, 0.03903, -0.9992, 0.006014, 0.03967, -0.9992, 0.006013, 0.03958, -0.9992, 0.005948, 0.03903, -0.9992, 0.006013, 0.03958, -0.9992, 0.006013, 0.03958, -0.3804, -0.8152, 0.4366, -0.3804, -0.8152, 0.4366, -0.3804, -0.8152, 0.4366, -0.3804, -0.8152, 0.4366, -0.3804, -0.8152, 0.4366, -0.3804, -0.8152, 0.4366, 0.6693, -0.6741, 0.3124, 0.6693, -0.6741, 0.3123, 0.6694, -0.6742, 0.3121, 0.6693, -0.6741, 0.3124, 0.6693, -0.6741, 0.3124, 0.6693, -0.6741, 0.3123, -0.8127, 0.3561, 0.4612, -0.8127, 0.3561, 0.4612, -0.8127, 0.3561, 0.4612, -0.8127, 0.3561, 0.4612, -0.8127, 0.3561, 0.4612, -0.8127, 0.3561, 0.4612, 0.2314, 0.9025, 0.3633, 0.2314, 0.9025, 0.3633, 0.2314, 0.9025, 0.3633, 0.2314, 0.9025, 0.3633, 0.2314, 0.9025, 0.3633, 0.2314, 0.9025, 0.3633, -1.236e-06, 0.9806, -0.1959, -1.236e-06, 0.9806, -0.1959, -1.236e-06, 0.9806, -0.1959, -1.22e-06, 0.9806, -0.1959, -1.22e-06, 0.9806, -0.1959, -1.22e-06, 0.9806, -0.1959, -1.305e-06, 0.9806, -0.1959, -1.305e-06, 0.9806, -0.1959, -1.305e-06, 0.9806, -0.1959, 6.041e-07, 0.9873, -0.159, 6.041e-07, 0.9873, -0.159, 6.041e-07, 0.9873, -0.159, -6.045e-07, 0.9873, -0.159, -6.045e-07, 0.9873, -0.159, -6.045e-07, 0.9873, -0.159, -1.213e-06, 0.9873, -0.159, -1.213e-06, 0.9873, -0.159, -1.213e-06, 0.9873, -0.159, -2.033e-06, 0.9873, -0.159, -2.033e-06, 0.9873, -0.159, -2.033e-06, 0.9873, -0.159, 1.131e-06, 0.9873, -0.159, 1.131e-06, 0.9873, -0.159, 1.131e-06, 0.9873, -0.159, -0.5698, 0.7582, 0.3168, -0.5698, 0.7582, 0.3168, -0.5698, 0.7582, 0.3168, -0.5699, 0.7583, 0.3167, -0.5699, 0.7583, 0.3167, -0.5699, 0.7583, 0.3167, -0.9873, -1.242e-06, -0.159, -0.9873, -1.242e-06, -0.159, -0.9873, -1.242e-06, -0.159, -0.9873, -1.228e-06, -0.159, -0.9873, -1.228e-06, -0.159, -0.9873, -1.228e-06, -0.159, -0.9873, -1.204e-06, -0.159, -0.9873, -1.204e-06, -0.159, -0.9873, -1.204e-06, -0.159, -0.9873, -1.227e-06, -0.159, -0.9873, -1.227e-06, -0.159, -0.9873, -1.227e-06, -0.159, -0.9873, -1.282e-06, -0.159, -0.9873, -1.282e-06, -0.159, -0.9873, -1.282e-06, -0.159, 1.282e-06, -0.9873, -0.159, 1.282e-06, -0.9873, -0.159, 1.282e-06, -0.9873, -0.159, 1.164e-06, -0.9873, -0.159, 1.164e-06, -0.9873, -0.159, 1.164e-06, -0.9873, -0.159, -5.293e-07, -0.9873, -0.159, -5.293e-07, -0.9873, -0.159, -5.293e-07, -0.9873, -0.159, 0.9873, 1.227e-06, -0.159, 0.9873, 1.227e-06, -0.159, 0.9873, 1.227e-06, -0.159, 0.9873, 1.199e-06, -0.159, 0.9873, 1.199e-06, -0.159, 0.9873, 1.199e-06, -0.159, 0.9873, -8.395e-07, -0.159, 0.9873, -8.395e-07, -0.159, 0.9873, -8.395e-07, -0.159, 0.9873, 6.46e-07, -0.159, 0.9873, 6.46e-07, -0.159, 0.9873, 6.46e-07, -0.159, -0.9961, 0.00497, 0.08792, -0.9961, 0.00497, 0.08792, -0.9961, 0.00497, 0.08792, -0.9961, 0.004969, 0.08791, -0.9961, 0.004969, 0.08791, -0.9961, 0.004969, 0.08791, -0.9961, 0.005008, 0.0879, -0.9954, -0.01323, 0.09441, -0.9961, 0.004908, 0.0879, -0.9961, 0.005008, 0.0879, -0.9954, -0.01323, 0.09441, -0.9954, -0.01323, 0.09441, 1.177e-06, -0.9736, -0.2282, 1.177e-06, -0.9736, -0.2282, 1.177e-06, -0.9736, -0.2282, 1.249e-06, -0.9736, -0.2282, 1.249e-06, -0.9736, -0.2282, 1.249e-06, -0.9736, -0.2282, 6.175e-08, 4.748e-10, -1.0, 6.175e-08, 4.748e-10, -1.0, 6.175e-08, 4.748e-10, -1.0, 5.786e-08, -4.44e-10, -1.0, 5.786e-08, -4.44e-10, -1.0, 5.786e-08, -4.44e-10, -1.0, -1.719e-05, 0.0001003, -1.0, -1.719e-05, 0.0001003, -1.0, -1.719e-05, 0.0001003, -1.0, -0.6708, -0.722, 0.1693, -0.6708, -0.722, 0.1693, -0.6708, -0.722, 0.1693, -0.6708, -0.722, 0.1693, -0.6708, -0.722, 0.1693, -0.6708, -0.722, 0.1693, -0.8355, 0.5485, -0.03281, -0.8354, 0.5486, -0.0328, -0.8354, 0.5486, -0.0328, -0.8354, 0.5486, -0.0328, -0.8355, 0.5485, -0.03281, -0.8354, 0.5486, -0.0328, -0.8354, 0.5486, -0.0328, -0.8355, 0.5485, -0.03281, -0.8354, 0.5486, -0.03281, 0.05799, 0.4186, 0.9063, 0.05799, 0.4186, 0.9063, 0.05799, 0.4186, 0.9063, 0.05799, 0.4186, 0.9063, 0.05799, 0.4186, 0.9063, 0.05799, 0.4186, 0.9063, 0.05799, 0.4186, 0.9063, 0.05799, 0.4186, 0.9063, 0.05799, 0.4186, 0.9063, 0.8898, -0.004489, -0.4564, 0.8896, -0.004404, -0.4568, 0.8896, -0.004383, -0.4567, 0.8896, -0.004404, -0.4568, 0.8898, -0.004489, -0.4564, 0.8896, -0.004407, -0.4567, 0.8896, -0.004407, -0.4567, 0.8898, -0.004489, -0.4564, 0.8896, -0.0044, -0.4566, 0.2455, 0.8017, 0.545, 0.2455, 0.8016, 0.5451, 0.2455, 0.8016, 0.5451, 0.2455, 0.8017, 0.545, 0.2455, 0.8016, 0.5451, 0.2455, 0.8016, 0.5451, -0.4177, 0.6755, 0.6077, -0.4177, 0.6755, 0.6077, -0.4177, 0.6755, 0.6077, -0.4177, 0.6755, 0.6077, -0.4177, 0.6755, 0.6077, -0.4177, 0.6755, 0.6077, -0.9902, -1.234e-06, 0.14, -0.9902, -1.234e-06, 0.14, -0.9902, -1.234e-06, 0.14, -0.9902, -1.251e-06, 0.14, -0.9902, -1.251e-06, 0.14, -0.9902, -1.251e-06, 0.14, -0.06274, 0.9177, 0.3924, -0.06269, 0.9177, 0.3924, -0.06258, 0.9177, 0.3923, -0.06274, 0.9177, 0.3924, -0.06274, 0.9177, 0.3923, -0.06269, 0.9177, 0.3924, 0.9718, -0.005312, -0.2358, 0.9718, -0.00559, -0.2358, 0.9719, -0.005398, -0.2355, 0.9718, -0.00559, -0.2358, 0.9718, -0.005312, -0.2358, 0.9719, -0.005383, -0.2355, 0.9719, -0.005383, -0.2355, 0.9718, -0.005312, -0.2358, 0.9719, -0.005356, -0.2354, 0.7255, 0.5553, 0.4066, 0.7255, 0.5553, 0.4066, 0.7255, 0.5553, 0.4066, 0.7255, 0.5553, 0.4066, 0.7255, 0.5553, 0.4066, 0.7255, 0.5553, 0.4066, 0.3291, 0.9267, -0.1813, 0.3291, 0.9267, -0.1813, 0.3291, 0.9267, -0.1813, 0.3291, 0.9267, -0.1813, 0.3291, 0.9267, -0.1813, 0.3291, 0.9267, -0.1813, -2.32e-09, 0.0, -1.0, -2.32e-09, 0.0, -1.0, -2.32e-09, 0.0, -1.0, 1.194e-05, 1.257e-05, -1.0, 1.194e-05, 1.257e-05, -1.0, 1.194e-05, 1.257e-05, -1.0, 1.55e-05, -3.254e-07, -1.0, 1.55e-05, -3.254e-07, -1.0, 1.55e-05, -3.254e-07, -1.0, 0.3107, -0.7673, 0.561, 0.3107, -0.7673, 0.5611, 0.3107, -0.7672, 0.5612, 0.3107, -0.7673, 0.561, 0.3107, -0.7672, 0.5612, 0.3107, -0.7673, 0.5611, 0.716, -0.2896, 0.6352, 0.7159, -0.2896, 0.6353, 0.7159, -0.2896, 0.6353, 0.716, -0.2896, 0.6352, 0.7159, -0.2896, 0.6353, 0.7159, -0.2896, 0.6353, 0.9151, -0.005649, -0.4033, 0.9149, -0.005418, -0.4036, 0.9149, -0.005418, -0.4037, 0.9149, -0.005418, -0.4036, 0.9151, -0.005649, -0.4033, 0.9148, -0.005304, -0.4038, 0.9148, -0.005304, -0.4038, 0.9151, -0.005649, -0.4033, 0.9149, -0.005415, -0.4037, -0.9387, -0.177, 0.2958, -0.9387, -0.1771, 0.2959, -0.9386, -0.1771, 0.296, -0.9387, -0.177, 0.2958, -0.9387, -0.1771, 0.2959, -0.9387, -0.1771, 0.2959, -0.7335, 0.2969, 0.6115, -0.7337, 0.2969, 0.6112, -0.7335, 0.2969, 0.6114, -0.7335, 0.2969, 0.6115, -0.7335, 0.2969, 0.6114, -0.7337, 0.2969, 0.6112, -0.2803, 0.6926, 0.6646, -0.2803, 0.6926, 0.6646, -0.2803, 0.6927, 0.6646, -0.2803, 0.6926, 0.6646, -0.2803, 0.6927, 0.6645, -0.2803, 0.6926, 0.6646, -0.6972, 0.6973, 0.1662, -0.6972, 0.6973, 0.1662, -0.6973, 0.6973, 0.1662, -0.6972, 0.6973, 0.1662, -0.6973, 0.6973, 0.1662, -0.6972, 0.6973, 0.1662, -1.521e-06, 0.9998, 0.01884, -1.521e-06, 0.9998, 0.01884, -1.521e-06, 0.9998, 0.01884, -1.154e-06, 0.9998, 0.01884, -1.154e-06, 0.9998, 0.01884, -1.154e-06, 0.9998, 0.01884, -1.231e-06, 0.9998, 0.01884, -1.231e-06, 0.9998, 0.01884, -1.231e-06, 0.9998, 0.01884, -1.247e-06, 0.9998, 0.01884, -1.247e-06, 0.9998, 0.01884, -1.247e-06, 0.9998, 0.01884, -0.2263, 0.9723, -0.05893, -0.2263, 0.9723, -0.0589, -0.2264, 0.9723, -0.05891, -0.2263, 0.9723, -0.05893, -0.2264, 0.9723, -0.05891, -0.2263, 0.9723, -0.0589, -0.0734, 0.9881, 0.1353, -0.0734, 0.988, 0.1358, -0.0734, 0.988, 0.1356, -0.0734, 0.9881, 0.1353, -0.0734, 0.988, 0.1356, -0.0734, 0.988, 0.1358, -1.23e-06, 0.974, -0.2265, -1.23e-06, 0.974, -0.2265, -1.23e-06, 0.974, -0.2265, -1.242e-06, 0.974, -0.2265, -1.242e-06, 0.974, -0.2265, -1.242e-06, 0.974, -0.2265, -1.027e-06, 0.974, -0.2265, -1.027e-06, 0.974, -0.2265, -1.027e-06, 0.974, -0.2265, -0.6664, 0.2532, 0.7013, -0.6664, 0.2532, 0.7013, -0.6664, 0.2532, 0.7013, -0.6664, 0.2532, 0.7013, -0.6664, 0.2532, 0.7013, -0.6664, 0.2532, 0.7013, -0.1679, 0.2638, 0.9498, -0.1679, 0.2638, 0.9498, -0.1679, 0.2639, 0.9498, -0.1679, 0.2638, 0.9498, -0.1679, 0.2638, 0.9499, -0.1679, 0.2638, 0.9498, -0.6845, 0.5809, 0.4405, -0.6845, 0.5809, 0.4405, -0.6845, 0.5809, 0.4405, -0.6845, 0.5809, 0.4405, -0.6844, 0.581, 0.4406, -0.6845, 0.5809, 0.4405, -0.3107, 0.8819, 0.3547, -0.3107, 0.8818, 0.3547, -0.3106, 0.8819, 0.3546, -0.3107, 0.8819, 0.3547, -0.3106, 0.8819, 0.3546, -0.3107, 0.8818, 0.3547, -0.9902, 0.003444, -0.1399, -0.9901, 0.003315, -0.1401, -0.9901, 0.003317, -0.14, -0.9902, 0.003444, -0.1399, -0.9901, 0.003309, -0.14, -0.9901, 0.003315, -0.1401, -0.9312, 0.2206, 0.2902, -0.9312, 0.2206, 0.2902, -0.9312, 0.2205, 0.2903, -0.9312, 0.2206, 0.2902, -0.9312, 0.2206, 0.2902, -0.9312, 0.2206, 0.2902, -0.9209, -0.1968, -0.3364, -0.9209, -0.1969, -0.3364, -0.9209, -0.1968, -0.3364, -0.9209, -0.1968, -0.3364, -0.9209, -0.197, -0.3364, -0.9209, -0.1969, -0.3364, -0.9289, 0.3572, -0.0975, -0.9289, 0.3572, -0.09738, -0.9289, 0.3572, -0.0975, -0.9289, 0.3572, -0.09738, -0.9289, 0.3572, -0.0975, -0.9289, 0.3572, -0.09747, -0.9289, 0.3572, -0.09738, -0.9289, 0.3572, -0.09747, -0.9289, 0.3572, -0.09738, -0.9538, -0.0156, 0.3002, -0.9538, -0.01561, 0.3001, -0.9538, -0.01561, 0.3002, -0.9538, -0.0156, 0.3002, -0.9538, -0.0156, 0.3002, -0.9538, -0.01561, 0.3001, 0.3079, -0.9321, -0.191, 0.3079, -0.9321, -0.191, 0.3079, -0.932, -0.191, 0.3079, -0.9321, -0.191, 0.3078, -0.9321, -0.191, 0.3079, -0.9321, -0.191, -0.3696, 0.8923, 0.2594, -0.3696, 0.8923, 0.2594, -0.3696, 0.8923, 0.2594, -0.3696, 0.8923, 0.2594, -0.3696, 0.8923, 0.2594, -0.3696, 0.8923, 0.2594, 0.04841, -0.9195, -0.39, 0.0484, -0.9195, -0.39, 0.04837, -0.9195, -0.39, 0.04841, -0.9195, -0.39, 0.04841, -0.9196, -0.39, 0.0484, -0.9195, -0.39, -0.5107, 0.6885, 0.5149, -0.5107, 0.688, 0.5156, -0.5107, 0.6881, 0.5155, -0.5107, 0.6885, 0.5149, -0.5107, 0.6881, 0.5155, -0.5107, 0.688, 0.5156, -0.8703, 0.4923, -0.01854, -0.8704, 0.4921, -0.0186, -0.8704, 0.492, -0.0186, -0.8703, 0.4923, -0.01854, -0.8704, 0.492, -0.0186, -0.8704, 0.4921, -0.0186, -0.916, 0.2049, 0.345, -0.9158, 0.205, 0.3453, -0.9159, 0.205, 0.3452, -0.916, 0.2049, 0.345, -0.9159, 0.205, 0.3452, -0.9158, 0.205, 0.3453, 8.775e-07, -0.9208, 0.3899, 8.775e-07, -0.9208, 0.3899, 8.775e-07, -0.9208, 0.3899, 9.612e-07, -0.9208, 0.3899, 9.612e-07, -0.9208, 0.3899, 9.612e-07, -0.9208, 0.3899, -0.9592, 0.2223, 0.1746, -0.9592, 0.2223, 0.1746, -0.9592, 0.2223, 0.1746, -0.9592, 0.2223, 0.1745, -0.9592, 0.2223, 0.1745, -0.9592, 0.2223, 0.1745, 0.7816, 0.2703, 0.5621, 0.7814, 0.2701, 0.5625, 0.7816, 0.2702, 0.5623, 0.7816, 0.2703, 0.5621, 0.7815, 0.2702, 0.5623, 0.7814, 0.2701, 0.5625, 0.9394, 0.3182, 0.1278, 0.9394, 0.3182, 0.1278, 0.9394, 0.3182, 0.1278, 0.9394, 0.3182, 0.1278, 0.9394, 0.3182, 0.1278, 0.9394, 0.3182, 0.1278, 0.9394, 0.3182, 0.1278, 0.9394, 0.3182, 0.1278, 0.9394, 0.3182, 0.1278, -0.9905, -0.07423, 0.1158, -0.9905, -0.07423, 0.1158, -0.9905, -0.07423, 0.1158, -0.9905, -0.07427, 0.1157, -0.9905, -0.07427, 0.1157, -0.9905, -0.07427, 0.1157, -0.9993, -0.002318, 0.03805, -0.9993, -0.002294, 0.03824, -0.9993, -0.002299, 0.0382, -0.9993, -0.002294, 0.03824, -0.9993, -0.002318, 0.03805, -0.9993, -0.002295, 0.03821, -0.9993, -0.002295, 0.03821, -0.9993, -0.002318, 0.03805, -0.9993, -0.002293, 0.03821, -0.9993, -0.002293, 0.03821, -0.9993, -0.002318, 0.03805, -0.9993, -0.002306, 0.0382, -0.9993, -0.002293, 0.03821, -0.9993, -0.002306, 0.0382, -0.9993, -0.002303, 0.0382, -2.009e-06, 1.0, -9.124e-07, -2.009e-06, 1.0, -9.124e-07, -2.009e-06, 1.0, -9.124e-07, -1.746e-06, 1.0, -4.285e-07, -1.746e-06, 1.0, -4.285e-07, -1.746e-06, 1.0, -4.285e-07, -1.081e-06, 1.0, 0.0, -1.081e-06, 1.0, 0.0, -1.081e-06, 1.0, 0.0, -1.029e-06, 1.0, 1.453e-06, -1.029e-06, 1.0, 1.453e-06, -1.029e-06, 1.0, 1.453e-06, -1.467e-06, 1.0, 9.652e-07, -1.467e-06, 1.0, 9.652e-07, -1.467e-06, 1.0, 9.652e-07, -0.5492, 0.5492, -0.6299, -0.5492, 0.5492, -0.6299, -0.5492, 0.5492, -0.6299, -0.5492, 0.5492, -0.6299, -0.5492, 0.5492, -0.6299, -0.5492, 0.5492, -0.6299, -0.6663, 0.7437, 0.0539, -0.6662, 0.7438, 0.05406, -0.6663, 0.7437, 0.05391, -0.6663, 0.7437, 0.0539, -0.6663, 0.7437, 0.05389, -0.6662, 0.7438, 0.05406, -0.9547, -1.167e-06, 0.2975, -0.9547, -1.167e-06, 0.2975, -0.9547, -1.167e-06, 0.2975, -0.9547, -1.023e-06, 0.2975, -0.9547, -1.023e-06, 0.2975, -0.9547, -1.023e-06, 0.2975, -0.9547, -1.314e-06, 0.2975, -0.9547, -1.314e-06, 0.2975, -0.9547, -1.314e-06, 0.2975, -0.9547, -1.153e-06, 0.2975, -0.9547, -1.153e-06, 0.2975, -0.9547, -1.153e-06, 0.2975, -0.9547, -1.201e-06, 0.2975, -0.9547, -1.201e-06, 0.2975, -0.9547, -1.201e-06, 0.2975, -3.148e-07, 1.148e-07, 1.0, -3.148e-07, 1.148e-07, 1.0, -3.148e-07, 1.148e-07, 1.0, 1.989e-07, 3.005e-08, 1.0, 1.989e-07, 3.005e-08, 1.0, 1.989e-07, 3.005e-08, 1.0, -1.802e-07, 1.59e-07, 1.0, -1.802e-07, 1.59e-07, 1.0, -1.802e-07, 1.59e-07, 1.0, -2.388e-07, -1.708e-13, 1.0, -2.388e-07, -1.708e-13, 1.0, -2.388e-07, -1.708e-13, 1.0, -1.672e-07, -2.287e-07, 1.0, -1.672e-07, -2.287e-07, 1.0, -1.672e-07, -2.287e-07, 1.0, -1.704e-07, 2.649e-07, 1.0, -1.704e-07, 2.649e-07, 1.0, -1.704e-07, 2.649e-07, 1.0, -0.2493, 0.2079, 0.9458, -0.2493, 0.2079, 0.9458, -0.2493, 0.2079, 0.9458, -0.2493, 0.2079, 0.9458, -0.2493, 0.2079, 0.9458, -0.2493, 0.2079, 0.9458, -0.2493, 0.2079, 0.9458, -0.2493, 0.2079, 0.9458, -0.2493, 0.2079, 0.9458, 0.5907, -0.1524, 0.7924, 0.5906, -0.1524, 0.7924, 0.5906, -0.1524, 0.7924, 0.5906, -0.1524, 0.7924, 0.5907, -0.1524, 0.7924, 0.5907, -0.1524, 0.7924, 0.5906, -0.1524, 0.7924, 0.5907, -0.1524, 0.7924, 0.5907, -0.1524, 0.7924, 0.5906, -0.1524, 0.7924, 0.5907, -0.1524, 0.7924, 0.5907, -0.1524, 0.7924, 0.05982, 0.3649, 0.9291, 0.05982, 0.3649, 0.9291, 0.05982, 0.3649, 0.9291, 0.05982, 0.3649, 0.9291, 0.05982, 0.3649, 0.9291, 0.05982, 0.3649, 0.9291, -3.1e-07, -8.447e-14, 1.0, -3.1e-07, -8.447e-14, 1.0, -3.1e-07, -8.447e-14, 1.0, 1.093e-07, -9.123e-14, 1.0, 1.093e-07, -9.123e-14, 1.0, 1.093e-07, -9.123e-14, 1.0, 0.4897, -0.08748, 0.8675, 0.4897, -0.08748, 0.8675, 0.4897, -0.08748, 0.8675, 0.4897, -0.08749, 0.8675, 0.4897, -0.08749, 0.8675, 0.4897, -0.08749, 0.8675, 0.4897, -0.08749, 0.8675, 0.4897, -0.08749, 0.8675, 0.4897, -0.08749, 0.8675, -0.0276, 0.0276, 0.9992, -0.02761, 0.02761, 0.9992, -0.0276, 0.02759, 0.9992, -0.0276, 0.0276, 0.9992, -0.0276, 0.0276, 0.9992, -0.02761, 0.02761, 0.9992, 0.4446, 0.0747, 0.8926, 0.4445, 0.07479, 0.8926, 0.4445, 0.07466, 0.8927, 0.4445, 0.07479, 0.8926, 0.4446, 0.0747, 0.8926, 0.4445, 0.0747, 0.8926, 0.4445, 0.07479, 0.8926, 0.4445, 0.0747, 0.8926, 0.4445, 0.07471, 0.8926, 0.01955, -0.4951, 0.8686, 0.01955, -0.4951, 0.8686, 0.01955, -0.4951, 0.8686, 0.01955, -0.4951, 0.8686, 0.01955, -0.4951, 0.8686, 0.01955, -0.4951, 0.8686, 4.331e-08, -0.00411, 1.0, 4.331e-08, -0.00411, 1.0, 4.331e-08, -0.00411, 1.0, -1.422e-06, -0.004109, 1.0, -1.422e-06, -0.004109, 1.0, -1.422e-06, -0.004109, 1.0, -3.031e-06, -0.004106, 1.0, -3.031e-06, -0.004106, 1.0, -3.031e-06, -0.004106, 1.0, -1.912e-06, -0.004109, 1.0, -1.912e-06, -0.004109, 1.0, -1.912e-06, -0.004109, 1.0, -4.131e-06, -0.004098, 1.0, -4.131e-06, -0.004098, 1.0, -4.131e-06, -0.004098, 1.0, -0.3566, -0.1571, 0.921, -0.3566, -0.1571, 0.921, -0.3566, -0.1571, 0.921, -0.3566, -0.1571, 0.921, -0.3566, -0.1571, 0.921, -0.3566, -0.1571, 0.921, 0.0002332, -0.0064, 1.0, 0.0006193, -0.006832, 1.0, 0.0005777, -0.006789, 1.0, 0.0005777, -0.006789, 1.0, 0.0006193, -0.006832, 1.0, 0.0006137, -0.006807, 1.0, -0.07001, -0.2613, 0.9627, -0.07001, -0.2613, 0.9627, -0.07, -0.2613, 0.9627, -0.07001, -0.2613, 0.9627, -0.07001, -0.2612, 0.9627, -0.07001, -0.2613, 0.9627, 0.0, 0.0, 1.0, 0.0, 0.0, 1.0, 0.0, 0.0, 1.0, -1.086e-07, 0.0, 1.0, -1.086e-07, 0.0, 1.0, -1.086e-07, 0.0, 1.0, 0.0, 0.0, 1.0, 0.0, 0.0, 1.0, 0.0, 0.0, 1.0, 0.0, 0.0, 1.0, 0.0, 0.0, 1.0, 0.0, 0.0, 1.0, 0.9212, -0.3814, 0.07717, 0.9212, -0.3814, 0.07717, 0.9212, -0.3814, 0.07717, 0.9212, -0.3814, 0.07718, 0.9212, -0.3814, 0.07718, 0.9212, -0.3814, 0.07718, 0.9552, 1.206e-06, 0.296, 0.9552, 1.206e-06, 0.296, 0.9552, 1.206e-06, 0.296, 0.9552, 1.333e-06, 0.296, 0.9552, 1.333e-06, 0.296, 0.9552, 1.333e-06, 0.296, -0.8867, -1.268e-06, 0.4623, -0.8867, -1.268e-06, 0.4623, -0.8867, -1.268e-06, 0.4623, -0.8867, -1.188e-06, 0.4623, -0.8867, -1.188e-06, 0.4623, -0.8867, -1.188e-06, 0.4623, 1.0, 1.292e-06, 0.009031, 1.0, 1.292e-06, 0.009031, 1.0, 1.292e-06, 0.009031, 1.0, 1.249e-06, 0.009031, 1.0, 1.249e-06, 0.009031, 1.0, 1.249e-06, 0.009031, -0.675, 0.6384, 0.3697, -0.675, 0.6384, 0.3697, -0.675, 0.6384, 0.3697, -0.675, 0.6384, 0.3698, -0.675, 0.6384, 0.3698, -0.675, 0.6384, 0.3698, 0.5346, -0.6411, 0.5506, 0.5346, -0.6411, 0.5506, 0.5346, -0.6411, 0.5506, 0.5346, -0.6411, 0.5506, 0.5346, -0.6411, 0.5506, 0.5346, -0.6411, 0.5506, -0.8362, -0.3633, 0.4107, -0.8362, -0.3633, 0.4107, -0.8362, -0.3633, 0.4107, -0.8362, -0.3633, 0.4107, -0.8362, -0.3633, 0.4107, -0.8362, -0.3633, 0.4107, 0.1324, 0.9633, 0.2334, 0.1324, 0.9633, 0.2334, 0.1324, 0.9633, 0.2334, 0.1324, 0.9633, 0.2334, 0.1324, 0.9633, 0.2334, 0.1324, 0.9633, 0.2334, -0.9164, 0.08636, 0.3908, -0.9164, 0.08636, 0.3908, -0.9164, 0.08636, 0.3908, -0.9164, 0.08635, 0.3908, -0.9164, 0.08635, 0.3908, -0.9164, 0.08635, 0.3908, 0.4788, 0.8228, 0.3062, 0.4788, 0.8228, 0.3062, 0.4788, 0.8228, 0.3062, 0.4788, 0.8228, 0.3061, 0.4788, 0.8228, 0.3061, 0.4788, 0.8228, 0.3061, -0.9698, -0.1821, 0.1622, -0.9698, -0.1821, 0.1622, -0.9698, -0.1821, 0.1622, -0.9698, -0.1821, 0.1623, -0.9698, -0.1821, 0.1623, -0.9698, -0.1821, 0.1623, -0.6171, -0.6171, 0.4883, -0.6171, -0.6171, 0.4883, -0.6171, -0.6171, 0.4883, -0.6171, -0.6171, 0.4883, -0.6171, -0.6171, 0.4883, -0.6171, -0.6171, 0.4883, 1.264e-06, -0.9999, 0.01606, 1.264e-06, -0.9999, 0.01606, 1.264e-06, -0.9999, 0.01606, 1.256e-06, -0.9999, 0.01605, 1.256e-06, -0.9999, 0.01605, 1.256e-06, -0.9999, 0.01605, -0.8897, 0.002878, 0.4566, -0.8897, 0.002878, 0.4566, -0.8897, 0.002878, 0.4566, -0.8896, 0.002896, 0.4567, -0.8896, 0.002896, 0.4567, -0.8896, 0.002896, 0.4567, 0.3627, -0.8752, 0.3202, 0.3627, -0.8752, 0.3202, 0.3627, -0.8752, 0.3202, 0.3627, -0.8752, 0.3202, 0.3627, -0.8752, 0.3202, 0.3627, -0.8752, 0.3202, 0.007547, -0.978, 0.2086, 0.007547, -0.978, 0.2086, 0.007547, -0.978, 0.2086, 0.007547, -0.978, 0.2086, 0.007547, -0.978, 0.2086, 0.007547, -0.978, 0.2086, -0.6337, -0.6829, 0.3634, -0.6337, -0.6829, 0.3634, -0.6337, -0.6829, 0.3634, -0.6337, -0.6829, 0.3634, -0.6337, -0.6829, 0.3634, -0.6337, -0.6829, 0.3634, 0.3449, -0.8639, 0.3671, 0.3449, -0.8639, 0.3671, 0.3449, -0.8639, 0.3671, 0.3449, -0.8639, 0.3671, 0.3449, -0.8639, 0.3671, 0.3449, -0.8639, 0.3671, 0.7616, 0.5621, 0.3226, 0.763, 0.5612, 0.3208, 0.763, 0.5612, 0.3208, 0.7616, 0.5621, 0.3226, 0.7593, 0.5618, 0.3284, 0.763, 0.5612, 0.3208, 0.2503, -0.9197, 0.3025, 0.2503, -0.9197, 0.3025, 0.2503, -0.9197, 0.3025, 0.2503, -0.9197, 0.3025, 0.2503, -0.9197, 0.3025, 0.2503, -0.9197, 0.3025, -0.9896, -1.266e-06, 0.1436, -0.9896, -1.266e-06, 0.1436, -0.9896, -1.266e-06, 0.1436, -0.9896, -1.224e-06, 0.1436, -0.9896, -1.224e-06, 0.1436, -0.9896, -1.224e-06, 0.1436, 0.8963, 0.137, 0.4218, 0.8963, 0.137, 0.4218, 0.8963, 0.137, 0.4218, 0.8963, 0.137, 0.4218, 0.8963, 0.137, 0.4218, 0.8963, 0.137, 0.4218, 0.9301, 0.2453, 0.2735, 0.9301, 0.2453, 0.2735, 0.9301, 0.2453, 0.2735, 0.9301, 0.2453, 0.2734, 0.9301, 0.2453, 0.2734, 0.9301, 0.2453, 0.2734, -0.5683, -0.7198, 0.3987, -0.5683, -0.7198, 0.3987, -0.5683, -0.7198, 0.3987, -0.5683, -0.7197, 0.3987, -0.5683, -0.7197, 0.3987, -0.5683, -0.7197, 0.3987, 0.9057, -0.05237, 0.4206, 0.9057, -0.05237, 0.4206, 0.9057, -0.05237, 0.4206, 0.9058, -0.05236, 0.4206, 0.9058, -0.05236, 0.4206, 0.9058, -0.05236, 0.4206, 3.613e-07, 0.9987, 0.0514, 3.613e-07, 0.9987, 0.0514, 3.613e-07, 0.9987, 0.0514, 1.053e-07, 0.9987, 0.0514, 1.053e-07, 0.9987, 0.0514, 1.053e-07, 0.9987, 0.0514, 1.163e-06, -0.9821, 0.1882, 1.163e-06, -0.9821, 0.1882, 1.163e-06, -0.9821, 0.1882, 1.259e-06, -0.9821, 0.1882, 1.259e-06, -0.9821, 0.1882, 1.259e-06, -0.9821, 0.1882, 0.6398, -0.5298, 0.5568, 0.6398, -0.5298, 0.5567, 0.6398, -0.5298, 0.5567, 0.6398, -0.5298, 0.5568, 0.6398, -0.5298, 0.5568, 0.6398, -0.5298, 0.5567, -0.9163, -0.06046, 0.3959, -0.9163, -0.06046, 0.3959, -0.9163, -0.06046, 0.3959, -0.9163, -0.06046, 0.3958, -0.9163, -0.06046, 0.3958, -0.9163, -0.06046, 0.3958, 0.9595, -0.08868, 0.2673, 0.9595, -0.08868, 0.2673, 0.9595, -0.08868, 0.2673, 0.9595, -0.08868, 0.2673, 0.9595, -0.08868, 0.2673, 0.9595, -0.08868, 0.2673, 0.002213, 0.9461, 0.3238, 0.002213, 0.9461, 0.3238, 0.002213, 0.9461, 0.3238, 0.002213, 0.9461, 0.3238, 0.002213, 0.9461, 0.3238, 0.002213, 0.9461, 0.3238, -0.8379, 0.3471, 0.4213, -0.8379, 0.3471, 0.4213, -0.8379, 0.3471, 0.4213, -0.8379, 0.3471, 0.4212, -0.8379, 0.3471, 0.4212, -0.8379, 0.3471, 0.4212, -0.5717, 0.7229, 0.3881, -0.5717, 0.7229, 0.3881, -0.5717, 0.7229, 0.3881, -0.5716, 0.7229, 0.3881, -0.5716, 0.7229, 0.3881, -0.5716, 0.7229, 0.3881, 0.2774, 0.8511, 0.4457, 0.2774, 0.8511, 0.4457, 0.2774, 0.8511, 0.4457, 0.2774, 0.8511, 0.4457, 0.2774, 0.8511, 0.4457, 0.2774, 0.8511, 0.4457, 0.02897, 0.8926, 0.4499, 0.02897, 0.8926, 0.4499, 0.02897, 0.8926, 0.4499, 0.02897, 0.8926, 0.4499, 0.02897, 0.8926, 0.4499, 0.02897, 0.8926, 0.4499])] * 3)])

# ---- objects
ob_pp_rock_moss_grown_11_001 = bpy.data.objects.new('PP_Rock_Moss_Grown_11.001', me_scene_1827)

# ---- transforms, parenting, visibility, modifiers, constraints
ob_pp_rock_moss_grown_11_001.location = (0.0, 0.0, 0.0)
ob_pp_rock_moss_grown_11_001.rotation_mode = 'QUATERNION'
ob_pp_rock_moss_grown_11_001.rotation_quaternion = (1.0, 0.0, 0.0, 0.0)
ob_pp_rock_moss_grown_11_001.material_slots[0].link = 'OBJECT'; ob_pp_rock_moss_grown_11_001.material_slots[0].material = mat_render_static_object

# ---- collection membership
col_rock_forest_grown_01.objects.link(ob_pp_rock_moss_grown_11_001)

# ---- scene / render settings (as saved in the file)
scene.frame_start = 1; scene.frame_end = 250; scene.frame_set(1)
scene.render.engine = 'BLENDER_EEVEE_NEXT'
scene.cycles.sampling_pattern = 'TABULATED_SOBOL'
scene.eevee.ray_tracing_options.trace_max_roughness = 0.0
bpy.context.view_layer.update()

# ---- added for rendering (the .blend has no active camera and no usable light): camera, sun
cam_auto = bpy.data.cameras.new('AutoCamera')
cam_auto.lens = 50.0
cam_auto.sensor_width = 36.0
cam_auto.clip_end = 1000.0
ob_auto_camera = bpy.data.objects.new('AutoCamera', cam_auto)
scene.collection.objects.link(ob_auto_camera)
ob_auto_camera.location = (6.33657, -7.63142, 6.03107)
ob_auto_camera.rotation_euler = (1.09748, -7.21219e-08, 0.694738)
scene.camera = ob_auto_camera
light_auto_sun = bpy.data.lights.new('AutoSun', 'SUN')
light_auto_sun.energy = 3.0
light_auto_sun.angle = 0.0523599
ob_auto_sun = bpy.data.objects.new('AutoSun', light_auto_sun)
scene.collection.objects.link(ob_auto_sun)
ob_auto_sun.rotation_euler = (0.872665, 0.174533, 0.523599)
bpy.context.view_layer.update()
